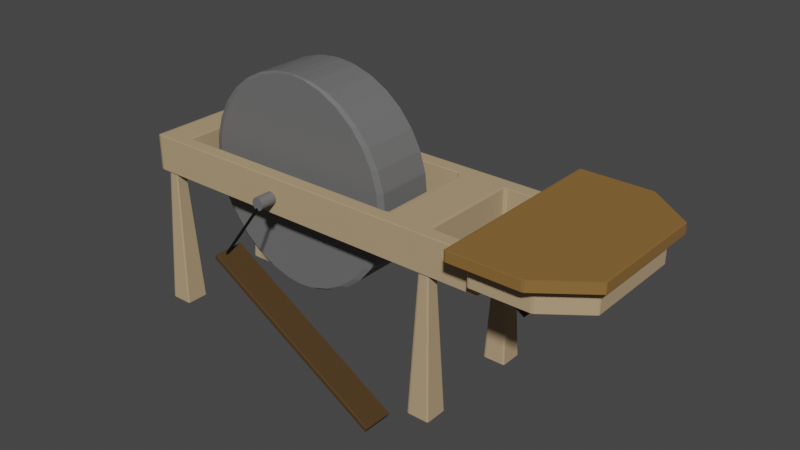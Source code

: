 # Source: Grind_Stone.blend  (saved by Blender 3.3.6; exported with 4.5.12 LTS)
import bpy
from mathutils import Matrix  # noqa: F401  (used for matrix-valued properties, if any)

bpy.ops.wm.read_factory_settings(use_empty=True)
scene = bpy.context.scene
scene.name = 'Scene'

# ---- collections
col_collection = bpy.data.collections.new('Collection'); scene.collection.children.link(col_collection)

# ---- materials (node trees are filled in below, after node groups)
mat_wood = bpy.data.materials.new('Wood')
mat_stone = bpy.data.materials.new('Stone')
mat_string = bpy.data.materials.new('string')
mat_wood_2 = bpy.data.materials.new('Wood 2')
mat_wood_3 = bpy.data.materials.new('Wood 3')

# ---- material node trees
mat_wood.use_nodes = True; mat_wood.node_tree.nodes.clear()
_N = mat_wood.node_tree.nodes; _L = mat_wood.node_tree.links
n0 = _N.new('ShaderNodeBsdfPrincipled'); n0.name = 'Principled BSDF'; n0.location = (10, 300)
n0.distribution = 'GGX'
n0.subsurface_method = 'RANDOM_WALK_SKIN'
n0.inputs[0].default_value = (0.4575, 0.3313, 0.193, 1.0)
n0.inputs[2].default_value = 0.8071
n0.inputs[3].default_value = 1.45
n0.inputs[13].default_value = 0.2717
n0.inputs[27].default_value = (0.0, 0.0, 0.0, 1.0)
n0.inputs[28].default_value = 1.0
n1 = _N.new('ShaderNodeOutputMaterial'); n1.name = 'Material Output'; n1.location = (300, 300)
_L.new(n0.outputs[0], n1.inputs[0])
n1.is_active_output = True
mat_stone.use_nodes = True; mat_stone.node_tree.nodes.clear()
_N = mat_stone.node_tree.nodes; _L = mat_stone.node_tree.links
n0 = _N.new('ShaderNodeBsdfPrincipled'); n0.name = 'Principled BSDF'; n0.location = (10, 300)
n0.distribution = 'GGX'
n0.subsurface_method = 'RANDOM_WALK_SKIN'
n0.inputs[0].default_value = (0.1473, 0.1473, 0.1473, 1.0)
n0.inputs[2].default_value = 0.6417
n0.inputs[3].default_value = 1.45
n0.inputs[27].default_value = (0.0, 0.0, 0.0, 1.0)
n0.inputs[28].default_value = 1.0
n1 = _N.new('ShaderNodeOutputMaterial'); n1.name = 'Material Output'; n1.location = (300, 300)
_L.new(n0.outputs[0], n1.inputs[0])
n1.is_active_output = True
mat_string.use_nodes = True; mat_string.node_tree.nodes.clear()
_N = mat_string.node_tree.nodes; _L = mat_string.node_tree.links
n0 = _N.new('ShaderNodeBsdfPrincipled'); n0.name = 'Principled BSDF'; n0.location = (10, 300)
n0.distribution = 'GGX'
n0.subsurface_method = 'RANDOM_WALK_SKIN'
n0.inputs[0].default_value = (0.0, 0.0, 0.0, 1.0)
n0.inputs[3].default_value = 1.45
n0.inputs[27].default_value = (0.0, 0.0, 0.0, 1.0)
n0.inputs[28].default_value = 1.0
n1 = _N.new('ShaderNodeOutputMaterial'); n1.name = 'Material Output'; n1.location = (300, 300)
_L.new(n0.outputs[0], n1.inputs[0])
n1.is_active_output = True
mat_wood_2.use_nodes = True; mat_wood_2.node_tree.nodes.clear()
_N = mat_wood_2.node_tree.nodes; _L = mat_wood_2.node_tree.links
n0 = _N.new('ShaderNodeBsdfPrincipled'); n0.name = 'Principled BSDF'; n0.location = (10, 300)
n0.distribution = 'GGX'
n0.subsurface_method = 'RANDOM_WALK_SKIN'
n0.inputs[0].default_value = (0.2529, 0.1318, 0.03581, 1.0)
n0.inputs[2].default_value = 0.8071
n0.inputs[3].default_value = 1.45
n0.inputs[13].default_value = 0.2717
n0.inputs[27].default_value = (0.0, 0.0, 0.0, 1.0)
n0.inputs[28].default_value = 1.0
n1 = _N.new('ShaderNodeOutputMaterial'); n1.name = 'Material Output'; n1.location = (300, 300)
_L.new(n0.outputs[0], n1.inputs[0])
n1.is_active_output = True
mat_wood_3.use_nodes = True; mat_wood_3.node_tree.nodes.clear()
_N = mat_wood_3.node_tree.nodes; _L = mat_wood_3.node_tree.links
n0 = _N.new('ShaderNodeBsdfPrincipled'); n0.name = 'Principled BSDF'; n0.location = (10, 300)
n0.distribution = 'GGX'
n0.subsurface_method = 'RANDOM_WALK_SKIN'
n0.inputs[0].default_value = (0.06998, 0.03845, 0.01217, 1.0)
n0.inputs[2].default_value = 0.8071
n0.inputs[3].default_value = 1.45
n0.inputs[13].default_value = 0.2717
n0.inputs[27].default_value = (0.0, 0.0, 0.0, 1.0)
n0.inputs[28].default_value = 1.0
n1 = _N.new('ShaderNodeOutputMaterial'); n1.name = 'Material Output'; n1.location = (300, 300)
_L.new(n0.outputs[0], n1.inputs[0])
n1.is_active_output = True

# ---- world
world_world = bpy.data.worlds.new('World'); scene.world = world_world
world_world.use_nodes = True; world_world.node_tree.nodes.clear()
_N = world_world.node_tree.nodes; _L = world_world.node_tree.links
n0 = _N.new('ShaderNodeOutputWorld'); n0.name = 'World Output'; n0.location = (300, 300)
n1 = _N.new('ShaderNodeBackground'); n1.name = 'Background'; n1.location = (10, 300)
n1.inputs[0].default_value = (0.05088, 0.05088, 0.05088, 1.0)
_L.new(n1.outputs[0], n0.inputs[0])
n0.is_active_output = True
world_world.color = (0.05088, 0.05088, 0.05088)
world_world.use_sun_shadow = False
world_world.sun_shadow_jitter_overblur = 0.0

# ---- meshes
me_cube_045 = bpy.data.meshes.new('Cube.045')
me_cube_045.from_pydata([(-0.2284, -1.845, -2.36), (-0.2005, -1.142, -0.1062), (-0.2284, -1.881, -2.36), (-0.2005, -1.177, -0.1062), (-0.2165, -1.845, -2.36), (-0.1886, -1.142, -0.1062), (-0.2165, -1.881, -2.36), (-0.1886, -1.177, -0.1062), (-0.1886, 1.269, -0.1062), (-0.2165, 1.972, -2.36), (-0.1886, 1.234, -0.1062), (-0.2165, 1.937, -2.36), (-0.2005, 1.269, -0.1062), (-0.2284, 1.972, -2.36), (-0.2005, 1.234, -0.1062), (-0.2284, 1.937, -2.36), (-0.1945, 1.345, 0.2097), (-0.1945, -1.262, 0.2097), (-0.1881, 1.345, 0.203), (-0.1881, -1.262, 0.203), (-0.1819, 1.345, 0.1832), (-0.1819, -1.262, 0.1832), (-0.1762, 1.345, 0.1511), (-0.1762, -1.262, 0.1511), (-0.1713, 1.345, 0.1078), (-0.1713, -1.262, 0.1078), (-0.1672, 1.345, 0.05511), (-0.1672, -1.262, 0.05511), (-0.1641, 1.345, -0.005032), (-0.1641, -1.262, -0.005032), (-0.1622, 1.345, -0.07029), (-0.1622, -1.262, -0.07029), (-0.1616, 1.345, -0.1381), (-0.1616, -1.262, -0.1381), (-0.1622, 1.345, -0.206), (-0.1622, -1.262, -0.206), (-0.1641, 1.345, -0.2713), (-0.1641, -1.262, -0.2713), (-0.1672, 1.345, -0.3314), (-0.1672, -1.262, -0.3314), (-0.1713, 1.345, -0.3841), (-0.1713, -1.262, -0.3841), (-0.1762, 1.345, -0.4274), (-0.1762, -1.262, -0.4274), (-0.1819, 1.345, -0.4595), (-0.1819, -1.262, -0.4595), (-0.1881, 1.345, -0.4793), (-0.1881, -1.262, -0.4793), (-0.1945, 1.345, -0.486), (-0.1945, -1.262, -0.486), (-0.201, 1.345, -0.4793), (-0.201, -1.262, -0.4793), (-0.2071, 1.345, -0.4595), (-0.2071, -1.262, -0.4595), (-0.2128, 1.345, -0.4274), (-0.2128, -1.262, -0.4274), (-0.2178, 1.345, -0.3841), (-0.2178, -1.262, -0.3841), (-0.2219, 1.345, -0.3314), (-0.2219, -1.262, -0.3314), (-0.225, 1.345, -0.2713), (-0.225, -1.262, -0.2713), (-0.2268, 1.345, -0.206), (-0.2268, -1.262, -0.206), (-0.2275, 1.345, -0.1381), (-0.2275, -1.262, -0.1381), (-0.2268, 1.345, -0.07029), (-0.2268, -1.262, -0.07029), (-0.225, 1.345, -0.005032), (-0.225, -1.262, -0.005032), (-0.2219, 1.345, 0.05511), (-0.2219, -1.262, 0.05511), (-0.2178, 1.345, 0.1078), (-0.2178, -1.262, 0.1078), (-0.2128, 1.345, 0.1511), (-0.2128, -1.262, 0.1511), (-0.2071, 1.345, 0.1832), (-0.2071, -1.262, 0.1832), (-0.201, 1.345, 0.203), (-0.201, -1.262, 0.203), (-0.2295, 1.671, -2.163), (-0.2332, 1.683, -2.066), (-0.2356, 1.683, -2.066), (-0.2488, 1.683, -2.342), (-0.239, 1.671, -2.33), (-0.2499, 1.683, -2.319), (-0.2488, 2.109, -2.342), (-0.2499, 2.109, -2.319), (-0.239, 2.121, -2.33), (-0.2332, 2.109, -2.066), (-0.2295, 2.121, -2.163), (-0.2356, 2.109, -2.066), (0.6571, 1.683, -8.079), (0.6595, 1.683, -8.079), (0.6535, 1.671, -7.982), (0.6727, 1.683, -7.803), (0.6629, 1.671, -7.815), (0.6739, 1.683, -7.826), (0.6571, 2.109, -8.079), (0.6535, 2.121, -7.982), (0.6595, 2.109, -8.079), (0.6727, 2.109, -7.803), (0.6739, 2.109, -7.826), (0.6629, 2.121, -7.815), (-0.2304, -1.951, -2.163), (-0.234, -1.939, -2.066), (-0.2365, -1.939, -2.066), (-0.2497, -1.939, -2.342), (-0.2399, -1.951, -2.33), (-0.2508, -1.939, -2.319), (-0.2497, -1.513, -2.342), (-0.2508, -1.513, -2.319), (-0.2399, -1.501, -2.33), (-0.234, -1.513, -2.066), (-0.2304, -1.501, -2.163), (-0.2365, -1.513, -2.066), (0.6562, -1.939, -8.079), (0.6587, -1.939, -8.079), (0.6526, -1.951, -7.982), (0.6718, -1.939, -7.803), (0.662, -1.951, -7.815), (0.673, -1.939, -7.826), (0.6562, -1.513, -8.079), (0.6526, -1.501, -7.982), (0.6587, -1.513, -8.079), (0.6718, -1.513, -7.803), (0.673, -1.513, -7.826), (0.662, -1.501, -7.815), (-0.9802, -1.0, -0.9802), (-1.0, -0.9802, -0.9802), (-0.9802, -0.9802, -1.0), (-0.9802, -1.0, 0.9802), (-0.9802, -0.9802, 1.0), (-1.0, -0.9802, 0.9802), (-1.0, 0.9802, -0.9802), (-0.9802, 1.0, -0.9802), (-0.9802, 0.9802, -1.0), (-1.0, 0.9802, 0.9802), (-0.9802, 0.9802, 1.0), (-0.9802, 1.0, 0.9802), (0.9802, -0.9802, -1.0), (1.0, -0.9802, -0.9802), (0.9802, -1.0, -0.9802), (0.9802, -1.0, 0.9802), (1.0, -0.9802, 0.9802), (0.9802, -0.9802, 1.0), (0.9802, 0.9802, -1.0), (0.9802, 1.0, -0.9802), (1.0, 0.9802, -0.9802), (0.9802, 1.0, 0.9802), (0.9802, 0.9802, 1.0), (1.0, 0.9802, 0.9802), (0.9802, -0.7982, 1.0), (1.0, -0.7982, 0.9802), (0.9802, -0.7784, 0.9802), (0.9802, 0.7827, 1.0), (0.9802, 0.7628, 0.9802), (1.0, 0.7827, 0.9802), (1.0, -0.7982, -0.9802), (0.9802, -0.7982, -1.0), (0.9802, -0.7784, -0.9802), (1.0, 0.7827, -0.9802), (0.9802, 0.7628, -0.9802), (0.9802, 0.7827, -1.0), (0.442, 0.7628, -0.9802), (0.4619, 0.7827, -1.0), (0.4817, 0.743, -1.0), (0.4619, 0.743, -0.9802), (0.7297, 0.7628, -0.9802), (0.7099, 0.743, -0.9802), (0.69, 0.743, -1.0), (0.7099, 0.7827, -1.0), (-0.8012, 0.7628, -0.9802), (-0.8211, 0.743, -0.9802), (-0.8409, 0.7827, -1.0), (-0.8211, -0.7585, -0.9802), (-0.8012, -0.7784, -0.9802), (-0.8409, -0.7982, -1.0), (0.442, -0.7784, -0.9802), (0.4619, -0.7585, -0.9802), (0.4817, -0.7585, -1.0), (0.4619, -0.7982, -1.0), (0.69, -0.7585, -1.0), (0.7099, -0.7585, -0.9802), (0.7297, -0.7784, -0.9802), (0.7099, -0.7982, -1.0), (-0.8012, -0.7784, 0.9802), (-0.8211, -0.7585, 0.9802), (-0.8409, -0.7982, 1.0), (-0.8211, 0.743, 0.9802), (-0.8012, 0.7628, 0.9802), (-0.8409, 0.7827, 1.0), (0.442, 0.7628, 0.9802), (0.4619, 0.743, 0.9802), (0.4817, 0.743, 1.0), (0.4619, 0.7827, 1.0), (0.7099, 0.7827, 1.0), (0.69, 0.743, 1.0), (0.7099, 0.743, 0.9802), (0.7297, 0.7628, 0.9802), (0.4619, -0.7585, 0.9802), (0.442, -0.7784, 0.9802), (0.4619, -0.7982, 1.0), (0.4817, -0.7585, 1.0), (0.7099, -0.7585, 0.9802), (0.69, -0.7585, 1.0), (0.7099, -0.7982, 1.0), (0.7297, -0.7784, 0.9802), (1.007, -1.198, -0.2233), (1.007, -1.207, -0.2137), (0.9974, -1.198, -0.2137), (1.007, -1.207, 1.396), (1.007, -1.198, 1.406), (0.9974, -1.198, 1.396), (1.007, 1.281, -0.2233), (0.9974, 1.281, -0.2137), (1.007, 1.29, -0.2137), (1.007, 1.281, 1.406), (1.007, 1.29, 1.396), (0.9974, 1.281, 1.396), (1.322, -1.163, -0.2233), (1.317, -1.198, -0.2137), (1.303, -1.207, -0.2137), (1.303, -1.198, -0.2233), (1.322, -1.163, 1.406), (1.303, -1.198, 1.406), (1.303, -1.207, 1.396), (1.317, -1.198, 1.396), (1.303, 1.281, -0.2233), (1.303, 1.29, -0.2137), (1.317, 1.281, -0.2137), (1.322, 1.246, -0.2233), (1.303, 1.281, 1.406), (1.322, 1.246, 1.406), (1.317, 1.281, 1.396), (1.303, 1.29, 1.396), (1.516, 0.8396, 1.396), (1.51, 0.8289, 1.406), (1.52, 0.8214, 1.396), (1.516, 0.8396, -0.2137), (1.52, 0.8214, -0.2137), (1.51, 0.8289, -0.2233), (1.51, -0.7459, -0.2233), (1.52, -0.7384, -0.2137), (1.516, -0.7566, -0.2137), (1.51, -0.7459, 1.406), (1.516, -0.7566, 1.396), (1.52, -0.7384, 1.396), (0.9506, -1.449, 1.21), (0.9506, -1.459, 1.22), (0.9411, -1.449, 1.22), (0.9506, -1.459, 1.768), (0.9506, -1.449, 1.778), (0.9411, -1.449, 1.768), (0.9506, 1.532, 1.21), (0.9411, 1.532, 1.22), (0.9506, 1.542, 1.22), (0.9506, 1.532, 1.778), (0.9506, 1.542, 1.768), (0.9411, 1.532, 1.768), (1.329, -1.415, 1.21), (1.324, -1.45, 1.22), (1.31, -1.459, 1.22), (1.31, -1.449, 1.21), (1.329, -1.415, 1.778), (1.31, -1.449, 1.778), (1.31, -1.459, 1.768), (1.324, -1.45, 1.768), (1.31, 1.532, 1.21), (1.31, 1.542, 1.22), (1.324, 1.533, 1.22), (1.329, 1.498, 1.21), (1.31, 1.532, 1.778), (1.329, 1.498, 1.778), (1.324, 1.533, 1.768), (1.31, 1.542, 1.768), (1.565, 0.9987, 1.768), (1.559, 0.988, 1.778), (1.569, 0.9805, 1.768), (1.565, 0.9987, 1.22), (1.569, 0.9805, 1.22), (1.559, 0.988, 1.21), (1.559, -0.905, 1.21), (1.569, -0.8975, 1.22), (1.565, -0.9157, 1.22), (1.559, -0.905, 1.778), (1.565, -0.9157, 1.768), (1.569, -0.8975, 1.768), (0.659, -1.051, -8.834), (0.659, -1.06, -8.824), (0.6495, -1.05, -8.824), (0.6917, -0.9633, -0.8136), (0.6918, -0.9537, -0.8041), (0.6822, -0.9538, -0.8136), (0.659, -0.7128, -8.834), (0.6495, -0.7129, -8.824), (0.659, -0.7034, -8.824), (0.6918, -0.8096, -0.8041), (0.6917, -0.8, -0.8136), (0.6822, -0.8095, -0.8136), (0.7608, -1.051, -8.834), (0.7703, -1.05, -8.824), (0.7607, -1.06, -8.824), (0.728, -0.9537, -0.8041), (0.728, -0.9633, -0.8136), (0.7375, -0.9538, -0.8136), (0.7608, -0.7128, -8.834), (0.7607, -0.7034, -8.824), (0.7703, -0.7129, -8.824), (0.728, -0.8096, -0.8041), (0.7375, -0.8095, -0.8136), (0.728, -0.8, -0.8136), (0.659, 0.7074, -8.834), (0.659, 0.698, -8.824), (0.6495, 0.7075, -8.824), (0.6917, 0.7946, -0.8136), (0.6918, 0.8042, -0.8041), (0.6822, 0.8041, -0.8136), (0.659, 1.045, -8.834), (0.6495, 1.045, -8.824), (0.659, 1.055, -8.824), (0.6918, 0.9483, -0.8041), (0.6917, 0.9579, -0.8136), (0.6822, 0.9484, -0.8136), (0.7608, 0.7074, -8.834), (0.7703, 0.7075, -8.824), (0.7607, 0.698, -8.824), (0.728, 0.8042, -0.8041), (0.728, 0.7946, -0.8136), (0.7375, 0.8041, -0.8136), (0.7608, 1.045, -8.834), (0.7607, 1.055, -8.824), (0.7703, 1.045, -8.824), (0.728, 0.9483, -0.8041), (0.7375, 0.9484, -0.8136), (0.728, 0.9579, -0.8136), (-0.9709, -1.051, -8.834), (-0.9708, -1.06, -8.824), (-0.9803, -1.05, -8.824), (-0.9381, -0.9633, -0.8136), (-0.9381, -0.9537, -0.8041), (-0.9476, -0.9538, -0.8136), (-0.9709, -0.7128, -8.834), (-0.9803, -0.7129, -8.824), (-0.9708, -0.7034, -8.824), (-0.9381, -0.8096, -0.8041), (-0.9381, -0.8, -0.8136), (-0.9476, -0.8095, -0.8136), (-0.869, -1.051, -8.834), (-0.8596, -1.05, -8.824), (-0.8691, -1.06, -8.824), (-0.9018, -0.9537, -0.8041), (-0.9018, -0.9633, -0.8136), (-0.8923, -0.9538, -0.8136), (-0.869, -0.7128, -8.834), (-0.8691, -0.7034, -8.824), (-0.8596, -0.7129, -8.824), (-0.9018, -0.8096, -0.8041), (-0.8923, -0.8095, -0.8136), (-0.9018, -0.8, -0.8136), (-0.9709, 0.7074, -8.834), (-0.9708, 0.698, -8.824), (-0.9803, 0.7075, -8.824), (-0.9381, 0.7946, -0.8136), (-0.9381, 0.8042, -0.8041), (-0.9476, 0.8041, -0.8136), (-0.9709, 1.045, -8.834), (-0.9803, 1.045, -8.824), (-0.9708, 1.055, -8.824), (-0.9381, 0.9483, -0.8041), (-0.9381, 0.9579, -0.8136), (-0.9476, 0.9484, -0.8136), (-0.869, 0.7074, -8.834), (-0.8596, 0.7075, -8.824), (-0.8691, 0.698, -8.824), (-0.9018, 0.8042, -0.8041), (-0.9018, 0.7946, -0.8136), (-0.8923, 0.8041, -0.8136), (-0.869, 1.045, -8.834), (-0.8691, 1.055, -8.824), (-0.8596, 1.045, -8.824), (-0.9018, 0.9483, -0.8041), (-0.8923, 0.9484, -0.8136), (-0.9018, 0.9579, -0.8136), (-0.2223, 0.4151, 5.804), (-0.1759, 0.4151, 5.804), (-0.1991, 0.4486, 5.779), (-0.2223, -0.4719, 5.804), (-0.1991, -0.5054, 5.779), (-0.1759, -0.4719, 5.804), (-0.1205, 0.4486, 5.698), (-0.1141, 0.4151, 5.739), (-0.08089, 0.4151, 5.683), (-0.1205, -0.5054, 5.698), (-0.08089, -0.4719, 5.683), (-0.1141, -0.4719, 5.739), (-0.01939, 0.4486, 5.374), (0.003241, 0.4151, 5.414), (0.01905, 0.4151, 5.349), (-0.01939, -0.5054, 5.374), (0.01905, -0.4719, 5.349), (0.003241, -0.4719, 5.414), (0.07599, 0.4486, 4.835), (0.1033, 0.4151, 4.873), (0.113, 0.4151, 4.807), (0.07599, -0.5054, 4.835), (0.113, -0.4719, 4.807), (0.1033, -0.4719, 4.873), (0.1599, 0.4486, 4.108), (0.1894, 0.4151, 4.144), (0.1958, 0.4151, 4.077), (0.1599, -0.5054, 4.108), (0.1958, -0.4719, 4.077), (0.1894, -0.4719, 4.144), (0.2288, 0.4486, 3.22), (0.2596, 0.4151, 3.256), (0.2639, 0.4151, 3.189), (0.2288, -0.5054, 3.22), (0.2639, -0.4719, 3.189), (0.2596, -0.4719, 3.256), (0.3118, 0.4151, 2.242), (0.3144, 0.4151, 2.175), (0.28, 0.4486, 2.208), (0.3118, -0.4719, 2.242), (0.28, -0.5054, 2.208), (0.3144, -0.4719, 2.175), (0.3116, 0.4486, 1.109), (0.3441, 0.4151, 1.143), (0.3454, 0.4151, 1.076), (0.3116, -0.5054, 1.109), (0.3454, -0.4719, 1.076), (0.3441, -0.4719, 1.143), (0.3222, 0.4486, -0.03447), (0.3554, 0.4151, -0.0009896), (0.3554, 0.4151, -0.06795), (0.3222, -0.5054, -0.03447), (0.3554, -0.4719, -0.06795), (0.3554, -0.4719, -0.0009904), (0.3116, 0.4486, -1.178), (0.3454, 0.4151, -1.145), (0.3441, 0.4151, -1.212), (0.3116, -0.5054, -1.178), (0.3441, -0.4719, -1.212), (0.3454, -0.4719, -1.145), (0.28, 0.4486, -2.277), (0.3144, 0.4151, -2.244), (0.3118, 0.4151, -2.311), (0.28, -0.5054, -2.277), (0.3118, -0.4719, -2.311), (0.3144, -0.4719, -2.244), (0.2288, 0.4486, -3.289), (0.2639, 0.4151, -3.258), (0.2596, 0.4151, -3.325), (0.2288, -0.5054, -3.289), (0.2596, -0.4719, -3.325), (0.2639, -0.4719, -3.258), (0.1894, 0.4151, -4.213), (0.1599, 0.4486, -4.177), (0.1958, 0.4151, -4.146), (0.1894, -0.4719, -4.213), (0.1958, -0.4719, -4.146), (0.1599, -0.5054, -4.177), (0.07599, 0.4486, -4.904), (0.113, 0.4151, -4.876), (0.1033, 0.4151, -4.942), (0.07599, -0.5054, -4.904), (0.1033, -0.4719, -4.942), (0.113, -0.4719, -4.876), (-0.01939, 0.4486, -5.443), (0.01905, 0.4151, -5.418), (0.003241, 0.4151, -5.482), (-0.01939, -0.5054, -5.443), (0.003241, -0.4719, -5.482), (0.01905, -0.4719, -5.418), (-0.1205, 0.4486, -5.767), (-0.08089, 0.4151, -5.752), (-0.1141, 0.4151, -5.808), (-0.1205, -0.5054, -5.767), (-0.1141, -0.4719, -5.808), (-0.08089, -0.4719, -5.752), (-0.1991, 0.4486, -5.848), (-0.1759, 0.4151, -5.873), (-0.2223, 0.4151, -5.873), (-0.1991, -0.5054, -5.848), (-0.2223, -0.4719, -5.873), (-0.1759, -0.4719, -5.873), (-0.2777, 0.4486, -5.767), (-0.2841, 0.4151, -5.808), (-0.3173, 0.4151, -5.752), (-0.2777, -0.5054, -5.767), (-0.3173, -0.4719, -5.752), (-0.2841, -0.4719, -5.808), (-0.3788, 0.4486, -5.443), (-0.4014, 0.4151, -5.482), (-0.4173, 0.4151, -5.418), (-0.3788, -0.5054, -5.443), (-0.4173, -0.4719, -5.418), (-0.4014, -0.4719, -5.482), (-0.4742, 0.4486, -4.904), (-0.5015, 0.4151, -4.942), (-0.5112, 0.4151, -4.876), (-0.4742, -0.5054, -4.904), (-0.5112, -0.4719, -4.876), (-0.5015, -0.4719, -4.942), (-0.5581, 0.4486, -4.177), (-0.5876, 0.4151, -4.213), (-0.594, 0.4151, -4.146), (-0.5581, -0.5054, -4.177), (-0.594, -0.4719, -4.146), (-0.5876, -0.4719, -4.213), (-0.627, 0.4486, -3.289), (-0.6578, 0.4151, -3.325), (-0.6621, 0.4151, -3.258), (-0.627, -0.5054, -3.289), (-0.6621, -0.4719, -3.258), (-0.6578, -0.4719, -3.325), (-0.6782, 0.4486, -2.277), (-0.71, 0.4151, -2.311), (-0.7126, 0.4151, -2.244), (-0.6782, -0.5054, -2.277), (-0.7126, -0.4719, -2.244), (-0.71, -0.4719, -2.311), (-0.7098, 0.4486, -1.178), (-0.7423, 0.4151, -1.212), (-0.7436, 0.4151, -1.145), (-0.7098, -0.5054, -1.178), (-0.7436, -0.4719, -1.145), (-0.7423, -0.4719, -1.212), (-0.7204, 0.4486, -0.03447), (-0.7536, 0.4151, -0.06795), (-0.7536, 0.4151, -0.0009896), (-0.7204, -0.5054, -0.03447), (-0.7536, -0.4719, -0.00099), (-0.7536, -0.4719, -0.06795), (-0.7098, 0.4486, 1.109), (-0.7436, 0.4151, 1.076), (-0.7423, 0.4151, 1.143), (-0.7098, -0.5054, 1.109), (-0.7423, -0.4719, 1.143), (-0.7436, -0.4719, 1.076), (-0.6782, 0.4486, 2.208), (-0.7126, 0.4151, 2.175), (-0.71, 0.4151, 2.242), (-0.6782, -0.5054, 2.208), (-0.71, -0.4719, 2.242), (-0.7126, -0.4719, 2.175), (-0.627, 0.4486, 3.22), (-0.6621, 0.4151, 3.189), (-0.6578, 0.4151, 3.256), (-0.627, -0.5054, 3.22), (-0.6578, -0.4719, 3.256), (-0.6621, -0.4719, 3.189), (-0.5581, 0.4486, 4.108), (-0.594, 0.4151, 4.077), (-0.5876, 0.4151, 4.144), (-0.5581, -0.5054, 4.108), (-0.5876, -0.4719, 4.144), (-0.594, -0.4719, 4.077), (-0.4742, 0.4486, 4.835), (-0.5112, 0.4151, 4.807), (-0.5015, 0.4151, 4.873), (-0.4742, -0.5054, 4.835), (-0.5015, -0.4719, 4.873), (-0.5112, -0.4719, 4.807), (-0.3788, 0.4486, 5.374), (-0.4173, 0.4151, 5.349), (-0.4014, 0.4151, 5.414), (-0.3788, -0.5054, 5.374), (-0.4014, -0.4719, 5.414), (-0.4173, -0.4719, 5.349), (-0.2777, 0.4486, 5.698), (-0.3173, 0.4151, 5.683), (-0.2841, 0.4151, 5.739), (-0.2777, -0.5054, 5.698), (-0.2841, -0.4719, 5.739), (-0.3173, -0.4719, 5.683)], [], [(140, 130, 136, 146, 163, 171, 165, 174, 177, 181, 185, 159), (153, 144, 141, 158), (161, 148, 151, 157), (154, 160, 184, 207), (129, 133, 137, 134), (155, 150, 138, 132, 145, 152, 206, 202, 188, 191, 195, 196), (167, 179, 200, 193), (135, 139, 149, 147), (178, 176, 186, 201), (166, 170, 182, 180), (204, 183, 169, 198), (197, 194, 203, 205), (187, 175, 173, 189), (190, 172, 164, 192), (162, 156, 199, 168), (222, 226, 211, 209), (220, 231, 241, 242), (230, 234, 236, 239), (232, 217, 212, 225), (210, 213, 219, 215), (216, 218, 235, 229), (254, 268, 263, 248), (240, 238, 247, 243), (233, 224, 245, 237), (227, 221, 244, 246), (262, 266, 251, 249), (260, 271, 281, 282), (270, 274, 276, 279), (272, 257, 252, 265), (250, 253, 259, 255), (256, 258, 275, 269), (294, 306, 300, 288), (280, 278, 287, 283), (273, 264, 285, 277), (267, 261, 284, 286), (302, 304, 291, 289), (308, 310, 305, 301), (318, 330, 324, 312), (309, 297, 292, 303), (290, 293, 299, 295), (296, 298, 311, 307), (326, 328, 315, 313), (332, 334, 329, 325), (342, 354, 348, 336), (333, 321, 316, 327), (314, 317, 323, 319), (320, 322, 335, 331), (350, 352, 339, 337), (356, 358, 353, 349), (366, 378, 372, 360), (357, 345, 340, 351), (338, 341, 347, 343), (344, 346, 359, 355), (374, 376, 363, 361), (380, 382, 377, 373), (15, 14, 12, 13), (381, 369, 364, 375), (362, 365, 371, 367), (368, 370, 383, 379), (16, 17, 19, 18), (512, 514, 521, 517), (446, 448, 455, 451), (18, 19, 21, 20), (506, 508, 515, 511), (20, 21, 23, 22), (22, 23, 25, 24), (440, 442, 449, 445), (24, 25, 27, 26), (500, 502, 509, 505), (26, 27, 29, 28), (28, 29, 31, 30), (434, 436, 443, 439), (30, 31, 33, 32), (494, 496, 503, 499), (32, 33, 35, 34), (34, 35, 37, 36), (428, 430, 437, 433), (36, 37, 39, 38), (488, 490, 497, 493), (38, 39, 41, 40), (40, 41, 43, 42), (421, 425, 431, 427), (42, 43, 45, 44), (482, 484, 491, 487), (44, 45, 47, 46), (46, 47, 49, 48), (416, 418, 423, 420), (48, 49, 51, 50), (476, 478, 485, 481), (50, 51, 53, 52), (52, 53, 55, 54), (410, 412, 419, 415), (54, 55, 57, 56), (470, 472, 479, 475), (56, 57, 59, 58), (58, 59, 61, 60), (404, 406, 413, 409), (60, 61, 63, 62), (464, 466, 473, 469), (62, 63, 65, 64), (64, 65, 67, 66), (398, 400, 407, 403), (66, 67, 69, 68), (456, 459, 467, 463), (68, 69, 71, 70), (70, 71, 73, 72), (444, 450, 457, 462, 468, 474, 480, 486, 492, 498, 504, 510, 516, 522, 528, 534, 540, 546, 552, 558, 564, 570, 386, 390, 396, 402, 408, 414, 422, 426, 432, 438), (72, 73, 75, 74), (452, 454, 460, 458), (74, 75, 77, 76), (19, 17, 79, 77, 75, 73, 71, 69, 67, 65, 63, 61, 59, 57, 55, 53, 51, 49, 47, 45, 43, 41, 39, 37, 35, 33, 31, 29, 27, 25, 23, 21), (76, 77, 79, 78), (78, 79, 17, 16), (16, 18, 20, 22, 24, 26, 28, 30, 32, 34, 36, 38, 40, 42, 44, 46, 48, 50, 52, 54, 56, 58, 60, 62, 64, 66, 68, 70, 72, 74, 76, 78), (518, 520, 527, 523), (524, 526, 533, 529), (530, 532, 539, 535), (536, 538, 545, 541), (85, 82, 91, 87), (542, 544, 551, 547), (88, 90, 103, 99), (548, 550, 557, 553), (101, 89, 81, 95), (554, 556, 563, 559), (118, 120, 104, 108), (560, 562, 569, 565), (100, 102, 97, 93), (566, 568, 575, 571), (86, 98, 92, 83), (513, 507, 501, 495, 489, 483, 477, 471, 465, 461, 453, 447, 441, 435, 429, 424, 417, 411, 405, 399, 393, 388, 573, 567, 561, 555, 549, 543, 537, 531, 525, 519), (385, 389, 395, 391), (392, 394, 401, 397), (109, 106, 115, 111), (112, 114, 127, 123), (125, 113, 105, 119), (124, 126, 121, 117), (110, 122, 116, 107), (80, 81, 82), (83, 84, 85), (86, 87, 88), (89, 90, 91), (92, 93, 94), (95, 96, 97), (98, 99, 100), (101, 102, 103), (104, 105, 106), (107, 108, 109), (110, 111, 112), (113, 114, 115), (116, 117, 118), (119, 120, 121), (122, 123, 124), (125, 126, 127), (95, 81, 80, 96), (83, 92, 94, 84), (96, 94, 93, 97), (101, 95, 97, 102), (92, 98, 100, 93), (102, 100, 99, 103), (89, 101, 103, 90), (98, 86, 88, 99), (90, 88, 87, 91), (81, 89, 91, 82), (84, 80, 82, 85), (86, 83, 85, 87), (119, 105, 104, 120), (107, 116, 118, 108), (120, 118, 117, 121), (125, 119, 121, 126), (116, 122, 124, 117), (126, 124, 123, 127), (113, 125, 127, 114), (122, 110, 112, 123), (114, 112, 111, 115), (105, 113, 115, 106), (108, 104, 106, 109), (110, 107, 109, 111), (94, 96, 80, 84), (128, 129, 130), (131, 132, 133), (134, 135, 136), (137, 138, 139), (140, 141, 142), (143, 144, 145), (146, 147, 148), (149, 150, 151), (152, 153, 154), (155, 156, 157), (158, 159, 160), (161, 162, 163), (164, 165, 166, 167), (168, 169, 170, 171), (172, 173, 174), (175, 176, 177), (178, 179, 180, 181), (182, 183, 184, 185), (186, 187, 188), (189, 190, 191), (192, 193, 194, 195), (196, 197, 198, 199), (200, 201, 202, 203), (204, 205, 206, 207), (128, 131, 133, 129), (129, 134, 136, 130), (132, 138, 137, 133), (130, 140, 142, 128), (141, 144, 143, 142), (135, 147, 146, 136), (138, 150, 149, 139), (144, 153, 152, 145), (150, 155, 157, 151), (153, 158, 160, 154), (156, 162, 161, 157), (162, 168, 171, 163), (164, 172, 174, 165), (173, 175, 177, 174), (176, 178, 181, 177), (180, 182, 185, 181), (175, 187, 186, 176), (187, 189, 191, 188), (190, 192, 195, 191), (194, 197, 196, 195), (193, 200, 203, 194), (197, 205, 204, 198), (134, 137, 139, 135), (131, 143, 145, 132), (202, 206, 205, 203), (159, 185, 184, 160), (165, 171, 170, 166), (166, 180, 179, 167), (155, 196, 199, 156), (154, 207, 206, 152), (169, 183, 182, 170), (167, 193, 192, 164), (172, 190, 189, 173), (168, 199, 198, 169), (140, 159, 158, 141), (147, 149, 151, 148), (148, 161, 163, 146), (178, 201, 200, 179), (183, 204, 207, 184), (188, 202, 201, 186), (142, 143, 131, 128), (208, 209, 210), (211, 212, 213), (214, 215, 216), (217, 218, 219), (220, 221, 222, 223), (224, 225, 226, 227), (228, 229, 230, 231), (232, 233, 234, 235), (236, 237, 238), (239, 240, 241), (242, 243, 244), (245, 246, 247), (248, 249, 250), (251, 252, 253), (254, 255, 256), (257, 258, 259), (260, 261, 262, 263), (264, 265, 266, 267), (268, 269, 270, 271), (272, 273, 274, 275), (276, 277, 278), (279, 280, 281), (282, 283, 284), (285, 286, 287), (288, 289, 290), (291, 292, 293), (294, 295, 296), (297, 298, 299), (300, 301, 302), (303, 304, 305), (306, 307, 308), (309, 310, 311), (312, 313, 314), (315, 316, 317), (318, 319, 320), (321, 322, 323), (324, 325, 326), (327, 328, 329), (330, 331, 332), (333, 334, 335), (336, 337, 338), (339, 340, 341), (342, 343, 344), (345, 346, 347), (348, 349, 350), (351, 352, 353), (354, 355, 356), (357, 358, 359), (360, 361, 362), (363, 364, 365), (366, 367, 368), (369, 370, 371), (372, 373, 374), (375, 376, 377), (378, 379, 380), (381, 382, 383), (214, 208, 210, 215), (209, 211, 213, 210), (212, 217, 219, 213), (218, 216, 215, 219), (228, 214, 216, 229), (217, 232, 235, 218), (234, 230, 229, 235), (223, 228, 231, 220), (232, 225, 224, 233), (226, 222, 221, 227), (208, 223, 222, 209), (225, 212, 211, 226), (238, 240, 239, 236), (242, 241, 240, 243), (237, 245, 247, 238), (246, 244, 243, 247), (227, 246, 245, 224), (236, 234, 233, 237), (241, 231, 230, 239), (220, 242, 244, 221), (254, 248, 250, 255), (249, 251, 253, 250), (252, 257, 259, 253), (258, 256, 255, 259), (268, 254, 256, 269), (257, 272, 275, 258), (274, 270, 269, 275), (263, 268, 271, 260), (272, 265, 264, 273), (266, 262, 261, 267), (248, 263, 262, 249), (265, 252, 251, 266), (278, 280, 279, 276), (282, 281, 280, 283), (277, 285, 287, 278), (286, 284, 283, 287), (267, 286, 285, 264), (276, 274, 273, 277), (281, 271, 270, 279), (260, 282, 284, 261), (294, 288, 290, 295), (289, 291, 293, 290), (292, 297, 299, 293), (298, 296, 295, 299), (306, 294, 296, 307), (297, 309, 311, 298), (310, 308, 307, 311), (300, 306, 308, 301), (309, 303, 305, 310), (304, 302, 301, 305), (288, 300, 302, 289), (303, 292, 291, 304), (318, 312, 314, 319), (313, 315, 317, 314), (316, 321, 323, 317), (322, 320, 319, 323), (330, 318, 320, 331), (321, 333, 335, 322), (334, 332, 331, 335), (324, 330, 332, 325), (333, 327, 329, 334), (328, 326, 325, 329), (312, 324, 326, 313), (327, 316, 315, 328), (342, 336, 338, 343), (337, 339, 341, 338), (340, 345, 347, 341), (346, 344, 343, 347), (354, 342, 344, 355), (345, 357, 359, 346), (358, 356, 355, 359), (348, 354, 356, 349), (357, 351, 353, 358), (352, 350, 349, 353), (336, 348, 350, 337), (351, 340, 339, 352), (366, 360, 362, 367), (361, 363, 365, 362), (364, 369, 371, 365), (370, 368, 367, 371), (378, 366, 368, 379), (369, 381, 383, 370), (382, 380, 379, 383), (372, 378, 380, 373), (381, 375, 377, 382), (376, 374, 373, 377), (360, 372, 374, 361), (375, 364, 363, 376), (214, 228, 223, 208), (13, 12, 8, 9), (9, 8, 10, 11), (11, 10, 14, 15), (13, 9, 11, 15), (8, 12, 14, 10), (0, 2, 3, 1), (2, 6, 7, 3), (6, 4, 5, 7), (4, 0, 1, 5), (2, 0, 4, 6), (7, 5, 1, 3), (384, 385, 386), (387, 388, 389), (390, 391, 392), (393, 394, 395), (396, 397, 398), (399, 400, 401), (402, 403, 404), (405, 406, 407), (408, 409, 410), (411, 412, 413), (414, 415, 416), (417, 418, 419), (420, 421, 422), (423, 424, 425), (426, 427, 428), (429, 430, 431), (432, 433, 434), (435, 436, 437), (438, 439, 440), (441, 442, 443), (444, 445, 446), (447, 448, 449), (450, 451, 452), (453, 454, 455), (456, 457, 458), (459, 460, 461), (462, 463, 464), (465, 466, 467), (468, 469, 470), (471, 472, 473), (474, 475, 476), (477, 478, 479), (480, 481, 482), (483, 484, 485), (486, 487, 488), (489, 490, 491), (492, 493, 494), (495, 496, 497), (498, 499, 500), (501, 502, 503), (504, 505, 506), (507, 508, 509), (510, 511, 512), (513, 514, 515), (516, 517, 518), (519, 520, 521), (522, 523, 524), (525, 526, 527), (528, 529, 530), (531, 532, 533), (534, 535, 536), (537, 538, 539), (540, 541, 542), (543, 544, 545), (546, 547, 548), (549, 550, 551), (552, 553, 554), (555, 556, 557), (558, 559, 560), (561, 562, 563), (564, 565, 566), (567, 568, 569), (570, 571, 572), (573, 574, 575), (459, 456, 458, 460), (423, 418, 417, 424), (460, 454, 453, 461), (416, 420, 422, 414), (452, 458, 457, 450), (418, 416, 415, 419), (419, 412, 411, 417), (454, 452, 451, 455), (455, 448, 447, 453), (410, 415, 414, 408), (446, 451, 450, 444), (412, 410, 409, 413), (413, 406, 405, 411), (448, 446, 445, 449), (449, 442, 441, 447), (404, 409, 408, 402), (440, 445, 444, 438), (406, 404, 403, 407), (407, 400, 399, 405), (442, 440, 439, 443), (443, 436, 435, 441), (398, 403, 402, 396), (434, 439, 438, 432), (400, 398, 397, 401), (401, 394, 393, 399), (436, 434, 433, 437), (437, 430, 429, 435), (392, 397, 396, 390), (428, 433, 432, 426), (394, 392, 391, 395), (384, 387, 389, 385), (430, 428, 427, 431), (395, 389, 388, 393), (431, 425, 424, 429), (421, 427, 426, 422), (385, 391, 390, 386), (425, 421, 420, 423), (456, 463, 462, 457), (467, 459, 461, 465), (466, 464, 463, 467), (464, 469, 468, 462), (473, 466, 465, 471), (472, 470, 469, 473), (470, 475, 474, 468), (479, 472, 471, 477), (478, 476, 475, 479), (476, 481, 480, 474), (485, 478, 477, 483), (484, 482, 481, 485), (482, 487, 486, 480), (491, 484, 483, 489), (490, 488, 487, 491), (488, 493, 492, 486), (497, 490, 489, 495), (496, 494, 493, 497), (494, 499, 498, 492), (503, 496, 495, 501), (502, 500, 499, 503), (500, 505, 504, 498), (509, 502, 501, 507), (508, 506, 505, 509), (506, 511, 510, 504), (515, 508, 507, 513), (514, 512, 511, 515), (512, 517, 516, 510), (521, 514, 513, 519), (520, 518, 517, 521), (518, 523, 522, 516), (527, 520, 519, 525), (526, 524, 523, 527), (524, 529, 528, 522), (533, 526, 525, 531), (532, 530, 529, 533), (530, 535, 534, 528), (539, 532, 531, 537), (538, 536, 535, 539), (536, 541, 540, 534), (545, 538, 537, 543), (544, 542, 541, 545), (542, 547, 546, 540), (551, 544, 543, 549), (550, 548, 547, 551), (548, 553, 552, 546), (557, 550, 549, 555), (556, 554, 553, 557), (554, 559, 558, 552), (563, 556, 555, 561), (562, 560, 559, 563), (560, 565, 564, 558), (569, 562, 561, 567), (568, 566, 565, 569), (566, 571, 570, 564), (575, 568, 567, 573), (574, 572, 571, 575), (572, 384, 386, 570), (387, 574, 573, 388), (572, 574, 387, 384)])
me_cube_045.polygons.foreach_set('material_index', [0, 0, 0, 0, 0, 0, 0, 0, 0, 0, 0, 0, 0, 0, 0, 0, 0, 0, 0, 0, 0, 3, 0, 0, 0, 3, 3, 3, 3, 3, 3, 0, 3, 3, 3, 0, 0, 0, 0, 0, 0, 0, 0, 0, 0, 0, 0, 0, 0, 0, 0, 0, 0, 0, 0, 2, 0, 0, 0, 1, 1, 1, 1, 1, 1, 1, 1, 1, 1, 1, 1, 1, 1, 1, 1, 1, 1, 1, 1, 1, 1, 1, 1, 1, 1, 1, 1, 1, 1, 1, 1, 1, 1, 1, 1, 1, 1, 1, 1, 1, 1, 1, 1, 1, 1, 1, 1, 1, 1, 1, 1, 1, 1, 1, 1, 1, 1, 1, 4, 1, 4, 1, 4, 1, 4, 1, 4, 1, 4, 1, 1, 1, 4, 4, 4, 4, 4, 4, 4, 4, 4, 4, 4, 4, 4, 4, 4, 4, 4, 4, 4, 4, 4, 4, 4, 4, 4, 4, 4, 4, 4, 4, 4, 4, 4, 4, 4, 4, 4, 4, 4, 4, 4, 4, 4, 4, 4, 4, 0, 0, 0, 0, 0, 0, 0, 0, 0, 0, 0, 0, 0, 0, 0, 0, 0, 0, 0, 0, 0, 0, 0, 0, 0, 0, 0, 0, 0, 0, 0, 0, 0, 0, 0, 0, 0, 0, 0, 0, 0, 0, 0, 0, 0, 0, 0, 0, 0, 0, 0, 0, 0, 0, 0, 0, 0, 0, 0, 0, 0, 0, 0, 0, 0, 0, 0, 0, 0, 0, 0, 0, 0, 0, 0, 0, 0, 3, 3, 3, 3, 3, 3, 3, 3, 3, 3, 3, 3, 0, 0, 0, 0, 0, 0, 0, 0, 0, 0, 0, 0, 0, 0, 0, 0, 0, 0, 0, 0, 0, 0, 0, 0, 0, 0, 0, 0, 0, 0, 0, 0, 0, 0, 0, 0, 0, 0, 0, 0, 0, 0, 0, 0, 0, 0, 0, 0, 0, 0, 0, 0, 3, 3, 3, 3, 3, 3, 3, 3, 3, 3, 3, 3, 3, 3, 3, 3, 3, 3, 3, 3, 0, 0, 0, 0, 0, 0, 0, 0, 0, 0, 0, 0, 0, 0, 0, 0, 0, 0, 0, 0, 0, 0, 0, 0, 0, 0, 0, 0, 0, 0, 0, 0, 0, 0, 0, 0, 0, 0, 0, 0, 0, 0, 0, 0, 0, 0, 0, 0, 0, 2, 2, 2, 2, 2, 2, 2, 2, 2, 2, 2, 1, 1, 1, 1, 1, 1, 1, 1, 1, 1, 1, 1, 1, 1, 1, 1, 1, 1, 1, 1, 1, 1, 1, 1, 1, 1, 1, 1, 1, 1, 1, 1, 1, 1, 1, 1, 1, 1, 1, 1, 1, 1, 1, 1, 1, 1, 1, 1, 1, 1, 1, 1, 1, 1, 1, 1, 1, 1, 1, 1, 1, 1, 1, 1, 1, 1, 1, 1, 1, 1, 1, 1, 1, 1, 1, 1, 1, 1, 1, 1, 1, 1, 1, 1, 1, 1, 1, 1, 1, 1, 1, 1, 1, 1, 1, 1, 1, 1, 1, 1, 1, 1, 1, 1, 1, 1, 1, 1, 1, 1, 1, 1, 1, 1, 1, 1, 1, 1, 1, 1, 1, 1, 1, 1, 1, 1, 1, 1, 1, 1, 1, 1, 1, 1, 1, 1, 1, 1, 1, 1, 1, 1, 1, 1, 1, 1, 1, 1, 1, 1, 1, 1, 1, 1, 1, 1, 1, 1, 1, 1, 1])
_uv = me_cube_045.uv_layers.new(name='UVMap')
_uv.uv.foreach_set('vector', [0.3725, 0.7475, 0.1275, 0.7475, 0.1275, 0.5025, 0.3725, 0.5025, 0.3725, 0.5272, 0.3387, 0.5272, 0.3077, 0.5272, 0.1449, 0.5272, 0.1449, 0.7248, 0.3077, 0.7248, 0.3387, 0.7248, 0.3725, 0.7248, 0.6225, 0.7248, 0.6225, 0.7475, 0.3775, 0.7475, 0.3775, 0.7248, 0.3775, 0.5272, 0.3775, 0.5025, 0.6225, 0.5025, 0.6225, 0.5272, 0.5818, 0.9473, 0.4225, 0.9473, 0.4225, 0.9961, 0.5818, 0.9961, 0.3775, 0.002481, 0.6225, 0.002481, 0.6225, 0.2475, 0.3775, 0.2475, 0.6275, 0.5272, 0.6275, 0.5025, 0.8725, 0.5025, 0.8725, 0.7475, 0.6275, 0.7475, 0.6275, 0.7248, 0.6613, 0.7248, 0.6923, 0.7248, 0.8551, 0.7248, 0.8551, 0.5272, 0.6923, 0.5272, 0.6613, 0.5272, 0.4225, 0.5032, 0.4225, 0.7468, 0.5818, 0.7468, 0.5818, 0.5032, 0.3775, 0.2525, 0.6225, 0.2525, 0.6225, 0.4975, 0.3775, 0.4975, 0.4225, 0.7539, 0.4225, 0.9961, 0.5818, 0.9961, 0.5818, 0.7539, 0.3102, 0.5321, 0.3363, 0.5321, 0.3363, 0.7198, 0.3102, 0.7198, 0.5818, 0.00322, 0.4225, 0.00322, 0.4225, 0.2468, 0.5818, 0.2468, 0.6637, 0.5321, 0.6898, 0.5321, 0.6898, 0.7198, 0.6637, 0.7198, 0.5818, 0.00322, 0.4225, 0.00322, 0.4225, 0.2468, 0.5818, 0.2468, 0.5818, 0.2539, 0.4225, 0.2539, 0.4225, 0.4961, 0.5818, 0.4961, 0.4225, 0.3027, 0.5818, 0.3027, 0.5818, 0.2539, 0.4225, 0.2539, 0.3765, 0.7575, 0.6235, 0.7575, 0.6235, 0.9925, 0.3765, 0.9925, 0.375, 0.7477, 0.375, 0.5023, 0.375, 0.5026, 0.375, 0.7474, 0.3765, 0.5, 0.6235, 0.5, 0.6235, 0.5, 0.3765, 0.5, 0.6325, 0.501, 0.8675, 0.501, 0.8675, 0.749, 0.6325, 0.749, 0.3765, 0.0009527, 0.6235, 0.0009527, 0.6235, 0.249, 0.3765, 0.249, 0.3765, 0.2575, 0.6235, 0.2575, 0.6235, 0.4925, 0.3765, 0.4925, 0.1313, 0.5008, 0.3687, 0.5008, 0.3687, 0.7492, 0.1313, 0.7492, 0.3765, 0.5015, 0.6235, 0.5015, 0.6235, 0.7485, 0.3765, 0.7485, 0.625, 0.5023, 0.625, 0.7477, 0.625, 0.7474, 0.625, 0.5026, 0.6235, 0.75, 0.3765, 0.75, 0.3765, 0.75, 0.6235, 0.75, 0.3792, 0.7563, 0.6208, 0.7563, 0.6208, 0.9937, 0.3792, 0.9937, 0.375, 0.7481, 0.375, 0.5019, 0.375, 0.5022, 0.375, 0.7478, 0.3792, 0.5, 0.6208, 0.5, 0.6208, 0.5, 0.3792, 0.5, 0.6313, 0.5008, 0.8687, 0.5008, 0.8687, 0.7492, 0.6313, 0.7492, 0.3792, 0.0007929, 0.6208, 0.0007929, 0.6208, 0.2492, 0.3792, 0.2492, 0.3792, 0.2563, 0.6208, 0.2563, 0.6208, 0.4937, 0.3792, 0.4937, 0.1447, 0.5067, 0.3553, 0.5067, 0.3553, 0.7433, 0.1447, 0.7433, 0.3792, 0.5013, 0.6208, 0.5013, 0.6208, 0.7487, 0.3792, 0.7487, 0.625, 0.5019, 0.625, 0.7481, 0.625, 0.7478, 0.625, 0.5022, 0.6208, 0.75, 0.3792, 0.75, 0.3792, 0.75, 0.6208, 0.75, 0.3753, 0.7697, 0.6247, 0.7929, 0.6247, 0.9571, 0.3753, 0.9803, 0.3753, 0.5067, 0.6247, 0.5145, 0.6247, 0.7355, 0.3753, 0.7433, 0.1447, 0.5067, 0.3553, 0.5067, 0.3553, 0.7433, 0.1447, 0.7433, 0.6681, 0.5146, 0.8319, 0.5146, 0.8319, 0.7354, 0.6681, 0.7354, 0.3753, 0.006716, 0.6247, 0.01448, 0.6247, 0.2355, 0.3753, 0.2433, 0.3753, 0.2697, 0.6247, 0.2929, 0.6247, 0.4571, 0.3753, 0.4803, 0.3753, 0.7697, 0.6247, 0.7929, 0.6247, 0.9571, 0.3753, 0.9803, 0.3753, 0.5067, 0.6247, 0.5145, 0.6247, 0.7355, 0.3753, 0.7433, 0.1447, 0.5067, 0.3553, 0.5067, 0.3553, 0.7433, 0.1447, 0.7433, 0.6681, 0.5146, 0.8319, 0.5146, 0.8319, 0.7354, 0.6681, 0.7354, 0.3753, 0.006716, 0.6247, 0.01448, 0.6247, 0.2355, 0.3753, 0.2433, 0.3753, 0.2697, 0.6247, 0.2929, 0.6247, 0.4571, 0.3753, 0.4803, 0.3753, 0.7697, 0.6247, 0.7929, 0.6247, 0.9571, 0.3753, 0.9803, 0.3753, 0.5067, 0.6247, 0.5145, 0.6247, 0.7355, 0.3753, 0.7433, 0.1447, 0.5067, 0.3553, 0.5067, 0.3553, 0.7433, 0.1447, 0.7433, 0.6681, 0.5146, 0.8319, 0.5146, 0.8319, 0.7354, 0.6681, 0.7354, 0.3753, 0.006716, 0.6247, 0.01448, 0.6247, 0.2355, 0.3753, 0.2433, 0.3753, 0.2697, 0.6247, 0.2929, 0.6247, 0.4571, 0.3753, 0.4803, 0.3753, 0.7697, 0.6247, 0.7929, 0.6247, 0.9571, 0.3753, 0.9803, 0.3753, 0.5067, 0.6247, 0.5145, 0.6247, 0.7355, 0.3753, 0.7433, 0.375, 0.0, 0.625, 0.0, 0.625, 0.25, 0.375, 0.25, 0.6681, 0.5146, 0.8319, 0.5146, 0.8319, 0.7354, 0.6681, 0.7354, 0.3753, 0.006716, 0.6247, 0.01448, 0.6247, 0.2355, 0.3753, 0.2433, 0.3753, 0.2697, 0.6247, 0.2929, 0.6247, 0.4571, 0.3753, 0.4803, 1.0, 0.5, 1.0, 1.0, 0.9688, 1.0, 0.9688, 0.5, 0.3427, 0.5175, 0.3427, 0.9825, 0.3135, 0.9825, 0.3135, 0.5175, 0.374, 0.5175, 0.374, 0.9825, 0.3448, 0.9825, 0.3448, 0.5175, 0.9688, 0.5, 0.9688, 1.0, 0.9375, 1.0, 0.9375, 0.5, 0.9988, 0.5175, 0.9988, 0.9825, 0.9699, 0.9825, 0.9699, 0.5175, 0.9375, 0.5, 0.9375, 1.0, 0.9062, 1.0, 0.9062, 0.5, 0.9062, 0.5, 0.9062, 1.0, 0.875, 1.0, 0.875, 0.5, 0.9678, 0.5175, 0.9678, 0.9825, 0.9385, 0.9825, 0.9385, 0.5175, 0.875, 0.5, 0.875, 1.0, 0.8438, 1.0, 0.8438, 0.5, 0.9361, 0.5175, 0.9361, 0.9825, 0.9077, 0.9825, 0.9077, 0.5175, 0.8438, 0.5, 0.8438, 1.0, 0.8125, 1.0, 0.8125, 0.5, 0.8125, 0.5, 0.8125, 1.0, 0.7812, 1.0, 0.7812, 0.5, 0.9053, 0.5175, 0.9053, 0.9825, 0.8759, 0.9825, 0.8759, 0.5175, 0.7812, 0.5, 0.7812, 1.0, 0.75, 1.0, 0.75, 0.5, 0.8731, 0.5175, 0.8731, 0.9825, 0.8457, 0.9825, 0.8457, 0.5175, 0.75, 0.5, 0.75, 1.0, 0.7188, 1.0, 0.7188, 0.5, 0.7188, 0.5, 0.7188, 1.0, 0.6875, 1.0, 0.6875, 0.5, 0.8428, 0.5175, 0.8428, 0.9825, 0.8134, 0.9825, 0.8134, 0.5175, 0.6875, 0.5, 0.6875, 1.0, 0.6562, 1.0, 0.6562, 0.5, 0.8095, 0.5175, 0.8095, 0.9825, 0.7842, 0.9825, 0.7842, 0.5175, 0.6562, 0.5, 0.6562, 1.0, 0.625, 1.0, 0.625, 0.5, 0.625, 0.5, 0.625, 1.0, 0.5938, 1.0, 0.5938, 0.5, 0.7803, 0.5175, 0.7803, 0.9825, 0.751, 0.9825, 0.751, 0.5175, 0.5938, 0.5, 0.5938, 1.0, 0.5625, 1.0, 0.5625, 0.5, 0.7433, 0.5175, 0.7433, 0.9825, 0.7254, 0.9825, 0.7254, 0.5175, 0.5625, 0.5, 0.5625, 1.0, 0.5312, 1.0, 0.5312, 0.5, 0.5312, 0.5, 0.5312, 1.0, 0.5, 1.0, 0.5, 0.5, 0.7177, 0.5175, 0.7177, 0.9825, 0.6885, 0.9825, 0.6885, 0.5175, 0.5, 0.5, 0.5, 1.0, 0.4688, 1.0, 0.4688, 0.5, 0.6808, 0.5175, 0.6808, 0.9825, 0.6629, 0.9825, 0.6629, 0.5175, 0.4688, 0.5, 0.4688, 1.0, 0.4375, 1.0, 0.4375, 0.5, 0.4375, 0.5, 0.4375, 1.0, 0.4062, 1.0, 0.4062, 0.5, 0.6551, 0.5175, 0.6551, 0.9825, 0.6262, 0.9825, 0.6262, 0.5175, 0.4062, 0.5, 0.4062, 1.0, 0.375, 1.0, 0.375, 0.5, 0.622, 0.5175, 0.622, 0.9825, 0.5967, 0.9825, 0.5967, 0.5175, 0.375, 0.5, 0.375, 1.0, 0.3438, 1.0, 0.3438, 0.5, 0.3438, 0.5, 0.3438, 1.0, 0.3125, 1.0, 0.3125, 0.5, 0.5923, 0.5175, 0.5923, 0.9825, 0.5639, 0.9825, 0.5639, 0.5175, 0.3125, 0.5, 0.3125, 1.0, 0.2812, 1.0, 0.2812, 0.5, 0.5606, 0.5175, 0.5606, 0.9825, 0.5332, 0.9825, 0.5332, 0.5175, 0.2812, 0.5, 0.2812, 1.0, 0.25, 1.0, 0.25, 0.5, 0.25, 0.5, 0.25, 1.0, 0.2188, 1.0, 0.2188, 0.5, 0.5293, 0.5175, 0.5293, 0.9825, 0.5019, 0.9825, 0.5019, 0.5175, 0.2188, 0.5, 0.2188, 1.0, 0.1875, 1.0, 0.1875, 0.5, 0.4986, 0.5175, 0.4986, 0.9825, 0.4702, 0.9825, 0.4702, 0.5175, 0.1875, 0.5, 0.1875, 1.0, 0.1562, 1.0, 0.1562, 0.5, 0.1562, 0.5, 0.1562, 1.0, 0.125, 1.0, 0.125, 0.5, 0.9573, 0.1582, 0.9351, 0.1167, 0.9053, 0.08043, 0.869, 0.05065, 0.8277, 0.02859, 0.784, 0.01533, 0.75, 0.01198, 0.716, 0.01533, 0.6723, 0.02859, 0.631, 0.05065, 0.5947, 0.08043, 0.5649, 0.1167, 0.5427, 0.1582, 0.5291, 0.2032, 0.5245, 0.25, 0.5291, 0.2968, 0.5427, 0.3418, 0.5649, 0.3833, 0.5947, 0.4196, 0.631, 0.4494, 0.6723, 0.4714, 0.716, 0.4847, 0.75, 0.488, 0.784, 0.4847, 0.8277, 0.4714, 0.869, 0.4494, 0.9053, 0.4196, 0.9351, 0.3833, 0.9573, 0.3418, 0.9709, 0.2968, 0.9755, 0.25, 0.9709, 0.2032, 0.125, 0.5, 0.125, 1.0, 0.09375, 1.0, 0.09375, 0.5, 0.4363, 0.5175, 0.4363, 0.9825, 0.4074, 0.9825, 0.4074, 0.5175, 0.09375, 0.5, 0.09375, 1.0, 0.0625, 1.0, 0.0625, 0.5, 0.2968, 0.4854, 0.25, 0.49, 0.2032, 0.4854, 0.1582, 0.4717, 0.1167, 0.4496, 0.08029, 0.4197, 0.05045, 0.3833, 0.02827, 0.3418, 0.01461, 0.2968, 0.01, 0.25, 0.01461, 0.2032, 0.02827, 0.1582, 0.05045, 0.1167, 0.08029, 0.08029, 0.1167, 0.05045, 0.1582, 0.02827, 0.2032, 0.01461, 0.25, 0.01, 0.2968, 0.01461, 0.3418, 0.02827, 0.3833, 0.05045, 0.4197, 0.08029, 0.4496, 0.1167, 0.4717, 0.1582, 0.4854, 0.2032, 0.49, 0.25, 0.4854, 0.2968, 0.4717, 0.3418, 0.4496, 0.3833, 0.4197, 0.4197, 0.3833, 0.4496, 0.3418, 0.4717, 0.0625, 0.5, 0.0625, 1.0, 0.03125, 1.0, 0.03125, 0.5, 0.03125, 0.5, 0.03125, 1.0, 0.0, 1.0, 0.0, 0.5, 0.75, 0.49, 0.7968, 0.4854, 0.8418, 0.4717, 0.8833, 0.4496, 0.9197, 0.4197, 0.9496, 0.3833, 0.9717, 0.3418, 0.9854, 0.2968, 0.99, 0.25, 0.9854, 0.2032, 0.9717, 0.1582, 0.9496, 0.1167, 0.9197, 0.08029, 0.8833, 0.05045, 0.8418, 0.02827, 0.7968, 0.01461, 0.75, 0.01, 0.7032, 0.01461, 0.6582, 0.02827, 0.6167, 0.05045, 0.5803, 0.08029, 0.5504, 0.1167, 0.5283, 0.1582, 0.5146, 0.2032, 0.51, 0.25, 0.5146, 0.2968, 0.5283, 0.3418, 0.5504, 0.3833, 0.5803, 0.4197, 0.6167, 0.4496, 0.6582, 0.4717, 0.7032, 0.4854, 0.3115, 0.5175, 0.3115, 0.9825, 0.2822, 0.9825, 0.2822, 0.5175, 0.2803, 0.5175, 0.2803, 0.9825, 0.2509, 0.9825, 0.2509, 0.5175, 0.2491, 0.5175, 0.2491, 0.9825, 0.2197, 0.9825, 0.2197, 0.5175, 0.2178, 0.5175, 0.2178, 0.9825, 0.1885, 0.9825, 0.1885, 0.5175, 0.6355, 0.5064, 0.8645, 0.5064, 0.8645, 0.7436, 0.6355, 0.7436, 0.1865, 0.5175, 0.1865, 0.9825, 0.1573, 0.9825, 0.1573, 0.5175, 0.1744, 0.5023, 0.3256, 0.5023, 0.3256, 0.7477, 0.1744, 0.7477, 0.1551, 0.5175, 0.1551, 0.9825, 0.1262, 0.9825, 0.1262, 0.5175, 0.3755, 0.006423, 0.6245, 0.006423, 0.6245, 0.2436, 0.3755, 0.2436, 0.1236, 0.5175, 0.1236, 0.9825, 0.09518, 0.9825, 0.09518, 0.5175, 0.4244, 0.5023, 0.5756, 0.5023, 0.5756, 0.7477, 0.4244, 0.7477, 0.09185, 0.5175, 0.09185, 0.9825, 0.0644, 0.9825, 0.0644, 0.5175, 0.3855, 0.7564, 0.6145, 0.7564, 0.6145, 0.9936, 0.3855, 0.9936, 0.05951, 0.5175, 0.05951, 0.9825, 0.03424, 0.9825, 0.03424, 0.5175, 0.3755, 0.2564, 0.6245, 0.2564, 0.6245, 0.4936, 0.3755, 0.4936, 0.0649, 0.1167, 0.09471, 0.08043, 0.131, 0.05065, 0.1723, 0.02859, 0.216, 0.01533, 0.25, 0.01198, 0.284, 0.01533, 0.3277, 0.02859, 0.369, 0.05065, 0.4053, 0.08043, 0.4351, 0.1167, 0.4573, 0.1582, 0.4709, 0.2032, 0.4755, 0.25, 0.4709, 0.2968, 0.4573, 0.3418, 0.4351, 0.3833, 0.4053, 0.4196, 0.369, 0.4494, 0.3277, 0.4714, 0.284, 0.4847, 0.25, 0.488, 0.216, 0.4847, 0.1723, 0.4714, 0.131, 0.4494, 0.09471, 0.4196, 0.0649, 0.3833, 0.04274, 0.3418, 0.02909, 0.2968, 0.02448, 0.25, 0.02909, 0.2032, 0.04274, 0.1582, 0.3996, 0.5175, 0.3996, 0.9825, 0.3817, 0.9825, 0.3817, 0.5175, 0.4658, 0.5175, 0.4658, 0.9825, 0.4405, 0.9825, 0.4405, 0.5175, 0.6355, 0.5064, 0.8645, 0.5064, 0.8645, 0.7436, 0.6355, 0.7436, 0.1744, 0.5023, 0.3256, 0.5023, 0.3256, 0.7477, 0.1744, 0.7477, 0.3755, 0.006423, 0.6245, 0.006423, 0.6245, 0.2436, 0.3755, 0.2436, 0.3855, 0.7564, 0.6145, 0.7564, 0.6145, 0.9936, 0.3855, 0.9936, 0.3755, 0.2564, 0.6245, 0.2564, 0.6245, 0.4936, 0.3755, 0.4936, 0.5756, 0.7477, 0.625, 0.7495, 0.6145, 0.75, 0.3755, 0.4936, 0.3751, 0.5, 0.375, 0.4936, 0.3755, 0.2564, 0.375, 0.2564, 0.3751, 0.25, 0.375, 0.5005, 0.375, 0.5046, 0.3645, 0.5, 0.6245, 0.4936, 0.625, 0.4936, 0.6204, 0.5, 0.3755, 0.2436, 0.3751, 0.25, 0.375, 0.2436, 0.6245, 0.2564, 0.6204, 0.25, 0.625, 0.2564, 0.3755, 0.006423, 0.375, 0.006423, 0.3751, 0.0, 0.5756, 0.7477, 0.625, 0.7495, 0.6145, 0.75, 0.3755, 0.4936, 0.3751, 0.5, 0.375, 0.4936, 0.3755, 0.2564, 0.375, 0.2564, 0.3751, 0.25, 0.375, 0.5005, 0.375, 0.5046, 0.3645, 0.5, 0.6245, 0.4936, 0.625, 0.4936, 0.6204, 0.5, 0.3755, 0.2436, 0.3751, 0.25, 0.375, 0.2436, 0.6245, 0.2564, 0.6204, 0.25, 0.625, 0.2564, 0.3755, 0.006423, 0.375, 0.006423, 0.3751, 0.0, 0.3755, 0.2436, 0.6245, 0.2436, 0.6204, 0.25, 0.3751, 0.25, 0.3755, 0.4936, 0.6245, 0.4936, 0.6204, 0.5, 0.3751, 0.5, 0.5756, 0.5023, 0.4244, 0.5023, 0.3855, 0.5, 0.6145, 0.5, 0.3755, 0.006423, 0.3755, 0.2436, 0.375, 0.2436, 0.375, 0.006423, 0.6245, 0.4936, 0.6245, 0.2564, 0.625, 0.2564, 0.625, 0.4936, 0.6145, 0.7564, 0.3855, 0.7564, 0.4726, 0.75, 0.6239, 0.75, 0.6245, 0.006423, 0.3755, 0.006423, 0.3751, 0.0, 0.6204, 0.0, 0.6245, 0.2564, 0.3755, 0.2564, 0.3751, 0.25, 0.6204, 0.25, 0.3256, 0.5023, 0.1744, 0.5023, 0.1355, 0.5, 0.3645, 0.5, 0.6245, 0.2436, 0.6245, 0.006423, 0.625, 0.006423, 0.625, 0.2436, 0.4244, 0.7477, 0.5756, 0.7477, 0.6145, 0.75, 0.3855, 0.75, 0.3755, 0.2564, 0.3755, 0.4936, 0.375, 0.4936, 0.375, 0.2564, 0.3755, 0.2436, 0.6245, 0.2436, 0.6204, 0.25, 0.3751, 0.25, 0.3755, 0.4936, 0.6245, 0.4936, 0.6204, 0.5, 0.3751, 0.5, 0.5756, 0.5023, 0.4244, 0.5023, 0.3855, 0.5, 0.6145, 0.5, 0.3755, 0.006423, 0.3755, 0.2436, 0.375, 0.2436, 0.375, 0.006423, 0.6245, 0.4936, 0.6245, 0.2564, 0.625, 0.2564, 0.625, 0.4936, 0.6145, 0.7564, 0.3855, 0.7564, 0.4726, 0.75, 0.6239, 0.75, 0.6245, 0.006423, 0.3755, 0.006423, 0.3751, 0.0, 0.6204, 0.0, 0.6245, 0.2564, 0.3755, 0.2564, 0.3751, 0.25, 0.6204, 0.25, 0.3256, 0.5023, 0.1744, 0.5023, 0.1355, 0.5, 0.3645, 0.5, 0.6245, 0.2436, 0.6245, 0.006423, 0.625, 0.006423, 0.625, 0.2436, 0.4244, 0.7477, 0.5756, 0.7477, 0.6145, 0.75, 0.3855, 0.75, 0.3755, 0.2564, 0.3755, 0.4936, 0.375, 0.4936, 0.375, 0.2564, 0.4244, 0.5023, 0.5756, 0.5023, 0.5756, 0.7477, 0.4244, 0.7477, 0.3775, 0.0, 0.375, 0.002481, 0.375, 0.002481, 0.6225, 0.9975, 0.625, 0.9975, 0.6225, 1.0, 0.3775, 0.2475, 0.3775, 0.25, 0.375, 0.2475, 0.6225, 0.2475, 0.625, 0.2475, 0.6225, 0.25, 0.3725, 0.7475, 0.375, 0.7475, 0.3725, 0.75, 0.6225, 0.7525, 0.6225, 0.75, 0.625, 0.7525, 0.3725, 0.5025, 0.3725, 0.5, 0.375, 0.5025, 0.6225, 0.4975, 0.625, 0.4975, 0.6225, 0.5, 0.625, 0.7248, 0.6225, 0.7223, 0.6225, 0.7223, 0.6275, 0.5272, 0.6275, 0.5296, 0.625, 0.5272, 0.375, 0.7248, 0.375, 0.7248, 0.3725, 0.7223, 0.3775, 0.5272, 0.3775, 0.5296, 0.375, 0.5272, 0.3053, 0.5296, 0.3077, 0.5296, 0.3102, 0.5296, 0.3077, 0.5321, 0.3412, 0.5296, 0.3387, 0.5321, 0.3387, 0.5321, 0.3387, 0.5296, 0.1498, 0.5296, 0.1474, 0.5321, 0.1474, 0.5296, 0.1474, 0.7198, 0.1498, 0.7223, 0.1474, 0.7223, 0.3053, 0.7223, 0.3077, 0.7198, 0.3102, 0.7223, 0.3077, 0.7223, 0.4209, 0.00322, 0.4209, 0.00322, 0.4225, 0.0, 0.4209, 0.0, 0.8502, 0.7223, 0.8526, 0.7198, 0.8526, 0.7223, 0.8526, 0.5321, 0.8502, 0.5296, 0.8526, 0.5296, 0.6947, 0.5296, 0.6923, 0.5321, 0.6898, 0.5296, 0.6923, 0.5296, 0.6613, 0.5272, 0.6613, 0.5321, 0.6613, 0.5321, 0.6613, 0.5296, 0.6923, 0.7198, 0.6923, 0.7223, 0.6923, 0.7223, 0.6898, 0.7223, 0.6613, 0.7198, 0.6613, 0.7198, 0.6613, 0.7223, 0.6613, 0.7223, 0.3775, 0.0, 0.6225, 0.0, 0.6225, 0.002481, 0.3775, 0.002481, 0.125, 0.7475, 0.125, 0.5025, 0.1275, 0.5025, 0.1275, 0.7475, 0.625, 0.002481, 0.625, 0.2475, 0.6225, 0.2475, 0.6225, 0.002481, 0.1275, 0.7475, 0.3725, 0.7475, 0.3725, 0.75, 0.1275, 0.75, 0.3775, 0.7475, 0.6225, 0.7475, 0.6225, 0.7525, 0.3775, 0.7525, 0.1275, 0.5, 0.3725, 0.5, 0.3725, 0.5025, 0.1275, 0.5025, 0.625, 0.2525, 0.625, 0.4975, 0.6225, 0.4975, 0.6225, 0.2525, 0.6225, 0.7475, 0.6225, 0.7248, 0.6275, 0.7248, 0.6275, 0.7475, 0.6275, 0.5025, 0.6275, 0.5272, 0.6225, 0.5272, 0.6225, 0.5025, 0.6225, 0.7248, 0.3775, 0.7248, 0.3775, 0.7223, 0.6225, 0.7223, 0.6225, 0.5296, 0.3775, 0.5296, 0.3775, 0.5272, 0.6225, 0.5272, 0.3725, 0.5296, 0.3412, 0.5296, 0.3387, 0.5272, 0.3725, 0.5272, 0.3053, 0.5296, 0.1498, 0.5296, 0.1449, 0.5272, 0.3077, 0.5272, 0.1474, 0.5321, 0.1474, 0.7198, 0.1449, 0.7248, 0.1449, 0.5272, 0.1498, 0.7223, 0.3053, 0.7223, 0.3077, 0.7248, 0.1449, 0.7248, 0.3102, 0.7198, 0.3363, 0.7198, 0.3387, 0.7248, 0.3077, 0.7248, 0.4225, 0.00322, 0.5818, 0.00322, 0.5818, 0.0, 0.4225, 0.0, 0.8526, 0.7198, 0.8526, 0.5321, 0.8551, 0.5272, 0.8551, 0.7248, 0.8502, 0.5296, 0.6947, 0.5296, 0.6923, 0.5272, 0.8551, 0.5272, 0.6898, 0.5321, 0.6637, 0.5321, 0.6613, 0.5272, 0.6923, 0.5272, 0.6923, 0.5321, 0.6923, 0.7198, 0.6898, 0.7198, 0.6898, 0.5321, 0.6637, 0.5321, 0.6637, 0.7198, 0.6613, 0.7198, 0.6613, 0.5321, 0.3775, 0.2475, 0.6225, 0.2475, 0.6225, 0.2525, 0.3775, 0.2525, 0.6225, 0.9975, 0.6225, 0.7525, 0.625, 0.7525, 0.625, 0.9975, 0.6923, 0.7248, 0.6613, 0.7248, 0.6637, 0.7198, 0.6898, 0.7198, 0.3725, 0.7248, 0.3387, 0.7248, 0.3412, 0.7223, 0.3725, 0.7223, 0.3077, 0.5272, 0.3387, 0.5272, 0.3363, 0.5321, 0.3102, 0.5321, 0.3102, 0.5321, 0.3102, 0.7198, 0.3077, 0.7198, 0.3077, 0.5321, 0.6275, 0.5272, 0.6613, 0.5272, 0.6588, 0.5296, 0.6275, 0.5296, 0.6275, 0.7223, 0.6588, 0.7223, 0.6613, 0.7248, 0.6275, 0.7248, 0.3387, 0.5321, 0.3387, 0.7198, 0.3363, 0.7198, 0.3363, 0.5321, 0.4225, 0.5032, 0.5818, 0.5032, 0.5818, 0.4961, 0.4225, 0.4961, 0.4225, 0.2539, 0.5818, 0.2539, 0.5818, 0.2468, 0.4225, 0.2468, 0.4225, 0.2539, 0.5818, 0.2539, 0.5818, 0.2468, 0.4225, 0.2468, 0.3725, 0.7475, 0.3725, 0.7248, 0.3775, 0.7248, 0.3775, 0.7475, 0.3775, 0.4975, 0.6225, 0.4975, 0.6225, 0.5025, 0.3775, 0.5025, 0.3775, 0.5025, 0.3775, 0.5272, 0.3725, 0.5272, 0.3725, 0.5025, 0.4225, 0.7539, 0.5818, 0.7539, 0.5818, 0.7468, 0.4225, 0.7468, 0.4225, 0.00322, 0.5818, 0.00322, 0.5818, 0.0, 0.4225, 0.0, 0.8551, 0.7248, 0.6923, 0.7248, 0.6947, 0.7223, 0.8502, 0.7223, 0.3775, 0.7525, 0.6225, 0.7525, 0.6225, 0.9975, 0.3775, 0.9975, 0.1325, 0.749, 0.1325, 0.75, 0.125, 0.749, 0.6235, 0.9925, 0.625, 0.9925, 0.6235, 1.0, 0.1325, 0.501, 0.125, 0.501, 0.1325, 0.5, 0.625, 0.2575, 0.6235, 0.25, 0.6235, 0.25, 0.375, 0.7477, 0.375, 0.75, 0.375, 0.75, 0.375, 0.749, 0.6175, 0.7456, 0.625, 0.749, 0.6325, 0.75, 0.625, 0.7491, 0.3675, 0.501, 0.3675, 0.5, 0.375, 0.5009, 0.375, 0.5044, 0.6325, 0.501, 0.625, 0.5044, 0.625, 0.5009, 0.6325, 0.5, 0.6235, 0.5, 0.625, 0.5026, 0.6235, 0.5015, 0.3765, 0.5, 0.3765, 0.5015, 0.375, 0.5026, 0.375, 0.7474, 0.3765, 0.7485, 0.3765, 0.75, 0.625, 0.7474, 0.6235, 0.75, 0.6235, 0.7485, 0.1313, 0.7492, 0.1313, 0.75, 0.125, 0.7492, 0.6208, 0.9937, 0.625, 0.9937, 0.6208, 1.0, 0.1313, 0.5008, 0.125, 0.5008, 0.1313, 0.5, 0.625, 0.2563, 0.625, 0.2563, 0.6208, 0.25, 0.375, 0.7481, 0.375, 0.75, 0.375, 0.75, 0.375, 0.7492, 0.6187, 0.7463, 0.625, 0.7492, 0.6313, 0.75, 0.625, 0.7493, 0.3687, 0.5008, 0.3687, 0.5, 0.375, 0.5007, 0.375, 0.5037, 0.6313, 0.5008, 0.625, 0.5037, 0.625, 0.5007, 0.6313, 0.5, 0.6208, 0.5, 0.625, 0.5022, 0.6208, 0.5013, 0.3792, 0.5, 0.3792, 0.5013, 0.375, 0.5022, 0.375, 0.7478, 0.3792, 0.7487, 0.3792, 0.75, 0.625, 0.7478, 0.6208, 0.75, 0.6208, 0.7487, 0.1447, 0.7433, 0.1448, 0.75, 0.125, 0.7433, 0.6247, 0.9571, 0.625, 0.9569, 0.6247, 1.0, 0.1447, 0.5067, 0.125, 0.5067, 0.1448, 0.5, 0.625, 0.2931, 0.625, 0.2929, 0.6247, 0.25, 0.3553, 0.7433, 0.375, 0.7433, 0.3552, 0.75, 0.625, 0.7931, 0.625, 0.7929, 0.6247, 0.75, 0.3553, 0.5067, 0.3552, 0.5, 0.375, 0.5067, 0.625, 0.5146, 0.6247, 0.5, 0.6247, 0.5, 0.1447, 0.7433, 0.1448, 0.75, 0.125, 0.7433, 0.6247, 0.9571, 0.625, 0.9569, 0.6247, 1.0, 0.1447, 0.5067, 0.125, 0.5067, 0.1448, 0.5, 0.625, 0.2931, 0.625, 0.2929, 0.6247, 0.25, 0.3553, 0.7433, 0.375, 0.7433, 0.3552, 0.75, 0.625, 0.7931, 0.625, 0.7929, 0.6247, 0.75, 0.3553, 0.5067, 0.3552, 0.5, 0.375, 0.5067, 0.625, 0.5146, 0.6247, 0.5, 0.6247, 0.5, 0.1447, 0.7433, 0.1448, 0.75, 0.125, 0.7433, 0.6247, 0.9571, 0.625, 0.9569, 0.6247, 1.0, 0.1447, 0.5067, 0.125, 0.5067, 0.1448, 0.5, 0.625, 0.2931, 0.625, 0.2929, 0.6247, 0.25, 0.3553, 0.7433, 0.375, 0.7433, 0.3552, 0.75, 0.625, 0.7931, 0.625, 0.7929, 0.6247, 0.75, 0.3553, 0.5067, 0.3552, 0.5, 0.375, 0.5067, 0.625, 0.5146, 0.6247, 0.5, 0.6247, 0.5, 0.1447, 0.7433, 0.1448, 0.75, 0.125, 0.7433, 0.6247, 0.9571, 0.625, 0.9569, 0.6247, 1.0, 0.1447, 0.5067, 0.125, 0.5067, 0.1448, 0.5, 0.625, 0.2931, 0.625, 0.2929, 0.6247, 0.25, 0.3553, 0.7433, 0.375, 0.7433, 0.3552, 0.75, 0.625, 0.7931, 0.625, 0.7929, 0.6247, 0.75, 0.3553, 0.5067, 0.3552, 0.5, 0.375, 0.5067, 0.625, 0.5146, 0.6247, 0.5, 0.6247, 0.5, 0.1325, 0.501, 0.1325, 0.749, 0.125, 0.749, 0.125, 0.501, 0.3765, 0.0, 0.6235, 0.0, 0.6235, 0.0009527, 0.3765, 0.0009527, 0.625, 0.0009527, 0.625, 0.249, 0.6235, 0.249, 0.6235, 0.0009527, 0.6235, 0.2575, 0.3765, 0.2575, 0.3765, 0.249, 0.6235, 0.249, 0.3675, 0.501, 0.1325, 0.501, 0.1325, 0.5, 0.3675, 0.5, 0.625, 0.2575, 0.625, 0.4925, 0.6235, 0.4925, 0.6235, 0.2575, 0.6235, 0.5, 0.3765, 0.5, 0.3765, 0.4925, 0.6235, 0.4925, 0.3675, 0.749, 0.3675, 0.501, 0.375, 0.5023, 0.375, 0.7477, 0.6325, 0.501, 0.6325, 0.749, 0.625, 0.7477, 0.625, 0.5023, 0.6235, 0.7575, 0.3765, 0.7575, 0.3765, 0.75, 0.6235, 0.75, 0.1325, 0.749, 0.3675, 0.749, 0.3675, 0.75, 0.1325, 0.75, 0.625, 0.7575, 0.625, 0.9925, 0.6235, 0.9925, 0.6235, 0.7575, 0.6235, 0.5015, 0.3765, 0.5015, 0.3765, 0.5, 0.6235, 0.5, 0.375, 0.7474, 0.375, 0.5026, 0.3765, 0.5015, 0.3765, 0.7485, 0.625, 0.5026, 0.625, 0.7474, 0.6235, 0.7485, 0.6235, 0.5015, 0.6235, 0.75, 0.3765, 0.75, 0.3765, 0.7485, 0.6235, 0.7485, 0.6235, 0.75, 0.6235, 0.75, 0.625, 0.7474, 0.625, 0.7477, 0.6235, 0.5, 0.6235, 0.5, 0.625, 0.5023, 0.625, 0.5026, 0.375, 0.5026, 0.375, 0.5023, 0.3765, 0.5, 0.3765, 0.5, 0.375, 0.7477, 0.375, 0.7474, 0.3765, 0.75, 0.3765, 0.75, 0.1313, 0.5008, 0.1313, 0.7492, 0.125, 0.7492, 0.125, 0.5008, 0.3792, 0.0, 0.6208, 0.0, 0.6208, 0.0007929, 0.3792, 0.0007929, 0.625, 0.0007929, 0.625, 0.2492, 0.6208, 0.2492, 0.6208, 0.0007929, 0.6208, 0.2563, 0.3792, 0.2563, 0.3792, 0.2492, 0.6208, 0.2492, 0.3687, 0.5008, 0.1313, 0.5008, 0.1313, 0.5, 0.3687, 0.5, 0.625, 0.2563, 0.625, 0.4937, 0.6208, 0.4937, 0.6208, 0.2563, 0.6208, 0.5, 0.3792, 0.5, 0.3792, 0.4937, 0.6208, 0.4937, 0.3687, 0.7492, 0.3687, 0.5008, 0.375, 0.5019, 0.375, 0.7481, 0.6313, 0.5008, 0.6313, 0.7492, 0.625, 0.7481, 0.625, 0.5019, 0.6208, 0.7563, 0.3792, 0.7563, 0.3792, 0.75, 0.6208, 0.75, 0.1313, 0.7492, 0.3687, 0.7492, 0.3687, 0.75, 0.1313, 0.75, 0.625, 0.7563, 0.625, 0.9937, 0.6208, 0.9937, 0.6208, 0.7563, 0.6208, 0.5013, 0.3792, 0.5013, 0.3792, 0.5, 0.6208, 0.5, 0.375, 0.7478, 0.375, 0.5022, 0.3792, 0.5013, 0.3792, 0.7487, 0.625, 0.5022, 0.625, 0.7478, 0.6208, 0.7487, 0.6208, 0.5013, 0.6208, 0.75, 0.3792, 0.75, 0.3792, 0.7487, 0.6208, 0.7487, 0.6208, 0.75, 0.6208, 0.75, 0.625, 0.7478, 0.625, 0.7481, 0.6208, 0.5, 0.6208, 0.5, 0.625, 0.5019, 0.625, 0.5022, 0.375, 0.5022, 0.375, 0.5019, 0.3792, 0.5, 0.3792, 0.5, 0.375, 0.7481, 0.375, 0.7478, 0.3792, 0.75, 0.3792, 0.75, 0.1447, 0.5067, 0.1447, 0.7433, 0.125, 0.7433, 0.125, 0.5067, 0.3753, 0.0, 0.6247, 0.0, 0.6247, 0.01448, 0.3753, 0.006716, 0.625, 0.01459, 0.625, 0.2354, 0.6247, 0.2355, 0.6247, 0.01448, 0.6247, 0.2929, 0.3753, 0.2697, 0.3753, 0.2433, 0.6247, 0.2355, 0.3553, 0.5067, 0.1447, 0.5067, 0.1448, 0.5, 0.3552, 0.5, 0.625, 0.2931, 0.625, 0.4569, 0.6247, 0.4571, 0.6247, 0.2929, 0.6247, 0.5145, 0.3753, 0.5067, 0.3753, 0.4803, 0.6247, 0.4571, 0.3553, 0.7433, 0.3553, 0.5067, 0.3753, 0.5067, 0.3753, 0.7433, 0.6681, 0.5146, 0.6681, 0.7354, 0.6247, 0.7355, 0.6247, 0.5145, 0.6247, 0.7929, 0.3753, 0.7697, 0.3753, 0.7433, 0.6247, 0.7355, 0.1447, 0.7433, 0.3553, 0.7433, 0.3552, 0.75, 0.1448, 0.75, 0.625, 0.7931, 0.625, 0.9569, 0.6247, 0.9571, 0.6247, 0.7929, 0.1447, 0.5067, 0.1447, 0.7433, 0.125, 0.7433, 0.125, 0.5067, 0.3753, 0.0, 0.6247, 0.0, 0.6247, 0.01448, 0.3753, 0.006716, 0.625, 0.01459, 0.625, 0.2354, 0.6247, 0.2355, 0.6247, 0.01448, 0.6247, 0.2929, 0.3753, 0.2697, 0.3753, 0.2433, 0.6247, 0.2355, 0.3553, 0.5067, 0.1447, 0.5067, 0.1448, 0.5, 0.3552, 0.5, 0.625, 0.2931, 0.625, 0.4569, 0.6247, 0.4571, 0.6247, 0.2929, 0.6247, 0.5145, 0.3753, 0.5067, 0.3753, 0.4803, 0.6247, 0.4571, 0.3553, 0.7433, 0.3553, 0.5067, 0.3753, 0.5067, 0.3753, 0.7433, 0.6681, 0.5146, 0.6681, 0.7354, 0.6247, 0.7355, 0.6247, 0.5145, 0.6247, 0.7929, 0.3753, 0.7697, 0.3753, 0.7433, 0.6247, 0.7355, 0.1447, 0.7433, 0.3553, 0.7433, 0.3552, 0.75, 0.1448, 0.75, 0.625, 0.7931, 0.625, 0.9569, 0.6247, 0.9571, 0.6247, 0.7929, 0.1447, 0.5067, 0.1447, 0.7433, 0.125, 0.7433, 0.125, 0.5067, 0.3753, 0.0, 0.6247, 0.0, 0.6247, 0.01448, 0.3753, 0.006716, 0.625, 0.01459, 0.625, 0.2354, 0.6247, 0.2355, 0.6247, 0.01448, 0.6247, 0.2929, 0.3753, 0.2697, 0.3753, 0.2433, 0.6247, 0.2355, 0.3553, 0.5067, 0.1447, 0.5067, 0.1448, 0.5, 0.3552, 0.5, 0.625, 0.2931, 0.625, 0.4569, 0.6247, 0.4571, 0.6247, 0.2929, 0.6247, 0.5145, 0.3753, 0.5067, 0.3753, 0.4803, 0.6247, 0.4571, 0.3553, 0.7433, 0.3553, 0.5067, 0.3753, 0.5067, 0.3753, 0.7433, 0.6681, 0.5146, 0.6681, 0.7354, 0.6247, 0.7355, 0.6247, 0.5145, 0.6247, 0.7929, 0.3753, 0.7697, 0.3753, 0.7433, 0.6247, 0.7355, 0.1447, 0.7433, 0.3553, 0.7433, 0.3552, 0.75, 0.1448, 0.75, 0.625, 0.7931, 0.625, 0.9569, 0.6247, 0.9571, 0.6247, 0.7929, 0.1447, 0.5067, 0.1447, 0.7433, 0.125, 0.7433, 0.125, 0.5067, 0.3753, 0.0, 0.6247, 0.0, 0.6247, 0.01448, 0.3753, 0.006716, 0.625, 0.01459, 0.625, 0.2354, 0.6247, 0.2355, 0.6247, 0.01448, 0.6247, 0.2929, 0.3753, 0.2697, 0.3753, 0.2433, 0.6247, 0.2355, 0.3553, 0.5067, 0.1447, 0.5067, 0.1448, 0.5, 0.3552, 0.5, 0.625, 0.2931, 0.625, 0.4569, 0.6247, 0.4571, 0.6247, 0.2929, 0.6247, 0.5145, 0.3753, 0.5067, 0.3753, 0.4803, 0.6247, 0.4571, 0.3553, 0.7433, 0.3553, 0.5067, 0.3753, 0.5067, 0.3753, 0.7433, 0.6681, 0.5146, 0.6681, 0.7354, 0.6247, 0.7355, 0.6247, 0.5145, 0.6247, 0.7929, 0.3753, 0.7697, 0.3753, 0.7433, 0.6247, 0.7355, 0.1447, 0.7433, 0.3553, 0.7433, 0.3552, 0.75, 0.1448, 0.75, 0.625, 0.7931, 0.625, 0.9569, 0.6247, 0.9571, 0.6247, 0.7929, 0.1325, 0.501, 0.3675, 0.501, 0.3675, 0.749, 0.1325, 0.749, 0.375, 0.25, 0.625, 0.25, 0.625, 0.5, 0.375, 0.5, 0.375, 0.5, 0.625, 0.5, 0.625, 0.75, 0.375, 0.75, 0.375, 0.75, 0.625, 0.75, 0.625, 1.0, 0.375, 1.0, 0.125, 0.5, 0.375, 0.5, 0.375, 0.75, 0.125, 0.75, 0.625, 0.5, 0.875, 0.5, 0.875, 0.75, 0.625, 0.75, 0.375, 0.0, 0.375, 0.25, 0.625, 0.25, 0.625, 0.0, 0.375, 0.25, 0.375, 0.5, 0.625, 0.5, 0.625, 0.25, 0.375, 0.5, 0.375, 0.75, 0.625, 0.75, 0.625, 0.5, 0.375, 0.75, 0.375, 1.0, 0.625, 1.0, 0.625, 0.75, 0.125, 0.5, 0.125, 0.75, 0.375, 0.75, 0.375, 0.5, 0.625, 0.5, 0.625, 0.75, 0.875, 0.75, 0.875, 0.5, 0.406, 0.5175, 0.4062, 0.5175, 0.3993, 0.5, 0.006698, 0.9825, 0.006971, 1.0, 0.0, 0.9825, 0.3766, 0.5, 0.375, 0.5175, 0.375, 0.5175, 0.468, 1.0, 0.4688, 0.9825, 0.4688, 0.9825, 0.4377, 0.5, 0.4375, 0.5175, 0.4375, 0.5175, 0.5311, 1.0, 0.5312, 0.9825, 0.5312, 0.9825, 0.5937, 0.5, 0.5938, 0.5175, 0.5923, 0.5, 0.5937, 1.0, 0.5923, 1.0, 0.5938, 0.9825, 0.6562, 0.5, 0.6562, 0.5175, 0.6551, 0.5, 0.6562, 1.0, 0.6551, 1.0, 0.6562, 0.9825, 0.625, 0.5, 0.6262, 0.5, 0.625, 0.5175, 0.625, 1.0, 0.625, 0.9825, 0.6262, 1.0, 0.7822, 0.5175, 0.7803, 0.5, 0.7812, 0.5, 0.7822, 0.9825, 0.7812, 1.0, 0.7803, 1.0, 0.75, 0.5, 0.751, 0.5, 0.75, 0.5175, 0.75, 1.0, 0.75, 0.9825, 0.751, 1.0, 0.9062, 0.5, 0.9062, 0.5175, 0.9053, 0.5, 0.9062, 1.0, 0.9053, 1.0, 0.9062, 0.9825, 0.9687, 0.5, 0.9688, 0.5175, 0.9678, 0.5, 0.9687, 1.0, 0.9678, 1.0, 0.9688, 0.9825, 0.9375, 0.5, 0.9385, 0.5, 0.9375, 0.5175, 0.9375, 1.0, 0.9375, 0.9825, 0.9385, 1.0, 0.4375, 0.5, 0.4375, 0.5175, 0.4363, 0.5, 0.4375, 1.0, 0.4363, 1.0, 0.4375, 0.9825, 0.4986, 0.5175, 0.5, 0.5, 0.5, 0.5175, 0.4986, 0.9825, 0.5, 0.9825, 0.5, 1.0, 0.4688, 0.5, 0.4702, 0.5, 0.4688, 0.5175, 0.4688, 1.0, 0.4688, 0.9825, 0.4702, 1.0, 0.5314, 0.5, 0.5312, 0.5175, 0.5312, 0.5175, 0.6248, 1.0, 0.625, 0.9825, 0.625, 0.9825, 0.5945, 0.5, 0.5938, 0.5175, 0.5938, 0.5175, 0.6859, 1.0, 0.6808, 1.0, 0.6875, 0.9825, 0.6632, 0.5, 0.6562, 0.5175, 0.6562, 0.5175, 0.743, 1.0, 0.7433, 1.0, 0.75, 0.9825, 0.7203, 0.5, 0.7188, 0.5175, 0.7188, 0.5175, 0.7203, 1.0, 0.7188, 0.9825, 0.7254, 1.0, 0.7814, 0.5, 0.7812, 0.5175, 0.7812, 0.5175, 0.8749, 1.0, 0.875, 0.9825, 0.875, 0.9825, 0.9375, 0.5, 0.9375, 0.5175, 0.9361, 0.5, 0.9375, 1.0, 0.9361, 1.0, 0.9375, 0.9825, 1.0, 0.5, 1.0, 0.5175, 0.9988, 0.5, 1.0, 1.0, 0.9988, 1.0, 1.0, 0.9825, 0.9688, 0.5, 0.9699, 0.5, 0.9688, 0.5175, 0.9688, 1.0, 0.9688, 0.9825, 0.9699, 1.0, 0.3125, 0.5, 0.3125, 0.5175, 0.3115, 0.5, 0.3125, 1.0, 0.3115, 1.0, 0.3125, 0.9825, 0.2813, 0.5, 0.2822, 0.5, 0.2812, 0.5175, 0.2813, 1.0, 0.2812, 0.9825, 0.2822, 1.0, 0.25, 0.5, 0.2509, 0.5, 0.25, 0.5175, 0.25, 1.0, 0.25, 0.9825, 0.2509, 1.0, 0.2187, 0.5, 0.2188, 0.5175, 0.2178, 0.5, 0.2187, 1.0, 0.2178, 1.0, 0.2188, 0.9825, 0.1875, 0.5, 0.1885, 0.5, 0.1875, 0.5175, 0.1875, 1.0, 0.1875, 0.9825, 0.1885, 1.0, 0.1562, 0.5, 0.1562, 0.5175, 0.1551, 0.5, 0.1562, 1.0, 0.1551, 1.0, 0.1562, 0.9825, 0.125, 0.5, 0.1262, 0.5, 0.125, 0.5175, 0.125, 1.0, 0.125, 0.9825, 0.1262, 1.0, 0.09379, 0.5, 0.09518, 0.5, 0.09375, 0.5175, 0.09379, 1.0, 0.09375, 0.9825, 0.09518, 1.0, 0.06262, 0.5, 0.0625, 0.5175, 0.0625, 0.5175, 0.06231, 1.0, 0.0625, 0.9825, 0.0625, 0.9825, 0.03196, 0.5, 0.03125, 0.5175, 0.03125, 0.5175, 0.02967, 1.0, 0.03125, 0.9825, 0.03125, 0.9825, 0.4986, 0.9825, 0.4986, 0.5175, 0.5, 0.5175, 0.5, 0.9825, 0.6885, 0.9825, 0.7177, 0.9825, 0.7187, 1.0, 0.6875, 1.0, 0.4074, 0.9825, 0.4363, 0.9825, 0.4375, 1.0, 0.4063, 1.0, 0.7177, 0.5175, 0.6885, 0.5175, 0.6875, 0.5, 0.7187, 0.5, 0.4363, 0.5175, 0.4074, 0.5175, 0.4063, 0.5, 0.4375, 0.5, 0.7177, 0.9825, 0.7177, 0.5175, 0.7188, 0.5175, 0.7188, 0.9825, 0.6262, 0.9825, 0.6551, 0.9825, 0.6562, 1.0, 0.625, 1.0, 0.4363, 0.9825, 0.4363, 0.5175, 0.4375, 0.5175, 0.4375, 0.9825, 0.3448, 0.9825, 0.374, 0.9825, 0.375, 1.0, 0.3438, 1.0, 0.6551, 0.5175, 0.6262, 0.5175, 0.625, 0.5, 0.6562, 0.5, 0.374, 0.5175, 0.3448, 0.5175, 0.3438, 0.5, 0.375, 0.5, 0.6551, 0.9825, 0.6551, 0.5175, 0.6562, 0.5175, 0.6562, 0.9825, 0.5639, 0.9825, 0.5923, 0.9825, 0.5937, 1.0, 0.5625, 1.0, 0.9375, 0.9825, 0.9375, 0.5175, 0.9385, 0.5175, 0.9385, 0.9825, 0.9385, 0.9825, 0.9678, 0.9825, 0.9687, 1.0, 0.9375, 1.0, 0.5923, 0.5175, 0.5639, 0.5175, 0.5625, 0.5, 0.5937, 0.5, 0.9678, 0.5175, 0.9385, 0.5175, 0.9375, 0.5, 0.9687, 0.5, 0.5923, 0.9825, 0.5923, 0.5175, 0.5938, 0.5175, 0.5938, 0.9825, 0.5019, 0.9825, 0.5293, 0.9825, 0.5311, 1.0, 0.5001, 1.0, 0.9678, 0.9825, 0.9678, 0.5175, 0.9688, 0.5175, 0.9688, 0.9825, 0.8759, 0.9825, 0.9053, 0.9825, 0.9062, 1.0, 0.875, 1.0, 0.5293, 0.5175, 0.5019, 0.5175, 0.5001, 0.5, 0.5311, 0.5, 0.9053, 0.5175, 0.8759, 0.5175, 0.875, 0.5, 0.9062, 0.5, 0.5293, 0.9825, 0.5293, 0.5175, 0.5312, 0.5175, 0.5312, 0.9825, 0.4405, 0.9825, 0.4658, 0.9825, 0.468, 1.0, 0.4377, 1.0, 0.9053, 0.9825, 0.9053, 0.5175, 0.9062, 0.5175, 0.9062, 0.9825, 0.8134, 0.9825, 0.8428, 0.9825, 0.8437, 1.0, 0.8125, 1.0, 0.4658, 0.5175, 0.4405, 0.5175, 0.4377, 0.5, 0.468, 0.5, 0.8428, 0.5175, 0.8134, 0.5175, 0.8125, 0.5, 0.8437, 0.5, 0.4658, 0.9825, 0.4658, 0.5175, 0.4688, 0.5175, 0.4688, 0.9825, 0.4062, 0.5175, 0.4062, 0.9825, 0.3996, 0.9825, 0.3996, 0.5175, 0.8428, 0.9825, 0.8428, 0.5175, 0.8438, 0.5175, 0.8438, 0.9825, 0.3817, 0.9825, 0.3996, 0.9825, 0.3993, 1.0, 0.3766, 1.0, 0.751, 0.9825, 0.7803, 0.9825, 0.7812, 1.0, 0.75, 1.0, 0.7803, 0.5175, 0.751, 0.5175, 0.75, 0.5, 0.7812, 0.5, 0.3996, 0.5175, 0.3817, 0.5175, 0.3766, 0.5, 0.3993, 0.5, 0.7803, 0.9825, 0.7803, 0.5175, 0.7812, 0.5175, 0.7812, 0.9825, 0.4986, 0.5175, 0.4702, 0.5175, 0.4688, 0.5, 0.5, 0.5, 0.4702, 0.9825, 0.4986, 0.9825, 0.5, 1.0, 0.4688, 1.0, 0.5606, 0.9825, 0.5606, 0.5175, 0.5625, 0.5175, 0.5625, 0.9825, 0.5606, 0.5175, 0.5332, 0.5175, 0.5314, 0.5, 0.5624, 0.5, 0.5332, 0.9825, 0.5606, 0.9825, 0.5624, 1.0, 0.5314, 1.0, 0.622, 0.9825, 0.622, 0.5175, 0.625, 0.5175, 0.625, 0.9825, 0.622, 0.5175, 0.5967, 0.5175, 0.5945, 0.5, 0.6248, 0.5, 0.5967, 0.9825, 0.622, 0.9825, 0.6248, 1.0, 0.5945, 1.0, 0.6808, 0.9825, 0.6808, 0.5175, 0.6875, 0.5175, 0.6875, 0.9825, 0.6808, 0.5175, 0.6629, 0.5175, 0.6632, 0.5, 0.6859, 0.5, 0.6629, 0.9825, 0.6808, 0.9825, 0.6859, 1.0, 0.6632, 1.0, 0.7433, 0.9825, 0.7433, 0.5175, 0.75, 0.5175, 0.75, 0.9825, 0.7433, 0.5175, 0.7254, 0.5175, 0.7203, 0.5, 0.743, 0.5, 0.7254, 0.9825, 0.7433, 0.9825, 0.743, 1.0, 0.7203, 1.0, 0.8095, 0.9825, 0.8095, 0.5175, 0.8125, 0.5175, 0.8125, 0.9825, 0.8095, 0.5175, 0.7842, 0.5175, 0.7814, 0.5, 0.8118, 0.5, 0.7842, 0.9825, 0.8095, 0.9825, 0.8118, 1.0, 0.7814, 1.0, 0.8731, 0.9825, 0.8731, 0.5175, 0.875, 0.5175, 0.875, 0.9825, 0.8731, 0.5175, 0.8457, 0.5175, 0.8438, 0.5, 0.8749, 0.5, 0.8457, 0.9825, 0.8731, 0.9825, 0.8749, 1.0, 0.8438, 1.0, 0.9361, 0.9825, 0.9361, 0.5175, 0.9375, 0.5175, 0.9375, 0.9825, 0.9361, 0.5175, 0.9077, 0.5175, 0.9063, 0.5, 0.9375, 0.5, 0.9077, 0.9825, 0.9361, 0.9825, 0.9375, 1.0, 0.9063, 1.0, 0.9988, 0.9825, 0.9988, 0.5175, 1.0, 0.5175, 1.0, 0.9825, 0.9988, 0.5175, 0.9699, 0.5175, 0.9688, 0.5, 1.0, 0.5, 0.9699, 0.9825, 0.9988, 0.9825, 1.0, 1.0, 0.9688, 1.0, 0.9688, 0.9825, 0.9688, 0.5175, 0.9699, 0.5175, 0.9699, 0.9825, 0.3427, 0.5175, 0.3135, 0.5175, 0.3125, 0.5, 0.3437, 0.5, 0.3135, 0.9825, 0.3427, 0.9825, 0.3437, 1.0, 0.3125, 1.0, 0.3115, 0.9825, 0.3115, 0.5175, 0.3135, 0.5175, 0.3135, 0.9825, 0.3115, 0.5175, 0.2822, 0.5175, 0.2813, 0.5, 0.3125, 0.5, 0.2822, 0.9825, 0.3115, 0.9825, 0.3125, 1.0, 0.2813, 1.0, 0.2803, 0.9825, 0.2803, 0.5175, 0.2822, 0.5175, 0.2822, 0.9825, 0.2803, 0.5175, 0.2509, 0.5175, 0.25, 0.5, 0.2812, 0.5, 0.2509, 0.9825, 0.2803, 0.9825, 0.2812, 1.0, 0.25, 1.0, 0.2491, 0.9825, 0.2491, 0.5175, 0.2509, 0.5175, 0.2509, 0.9825, 0.2491, 0.5175, 0.2197, 0.5175, 0.2188, 0.5, 0.25, 0.5, 0.2197, 0.9825, 0.2491, 0.9825, 0.25, 1.0, 0.2188, 1.0, 0.2178, 0.9825, 0.2178, 0.5175, 0.2197, 0.5175, 0.2197, 0.9825, 0.2178, 0.5175, 0.1885, 0.5175, 0.1875, 0.5, 0.2187, 0.5, 0.1885, 0.9825, 0.2178, 0.9825, 0.2187, 1.0, 0.1875, 1.0, 0.1865, 0.9825, 0.1865, 0.5175, 0.1885, 0.5175, 0.1885, 0.9825, 0.1865, 0.5175, 0.1573, 0.5175, 0.1563, 0.5, 0.1875, 0.5, 0.1573, 0.9825, 0.1865, 0.9825, 0.1875, 1.0, 0.1563, 1.0, 0.1551, 0.9825, 0.1551, 0.5175, 0.1573, 0.5175, 0.1573, 0.9825, 0.1551, 0.5175, 0.1262, 0.5175, 0.125, 0.5, 0.1562, 0.5, 0.1262, 0.9825, 0.1551, 0.9825, 0.1562, 1.0, 0.125, 1.0, 0.1236, 0.9825, 0.1236, 0.5175, 0.1262, 0.5175, 0.1262, 0.9825, 0.1236, 0.5175, 0.09518, 0.5175, 0.09379, 0.5, 0.125, 0.5, 0.09518, 0.9825, 0.1236, 0.9825, 0.125, 1.0, 0.09379, 1.0, 0.09185, 0.9825, 0.09185, 0.5175, 0.09518, 0.5175, 0.09518, 0.9825, 0.09185, 0.5175, 0.0644, 0.5175, 0.06262, 0.5, 0.09369, 0.5, 0.0644, 0.9825, 0.09185, 0.9825, 0.09369, 1.0, 0.06262, 1.0, 0.05951, 0.9825, 0.05951, 0.5175, 0.0644, 0.5175, 0.0644, 0.9825, 0.05951, 0.5175, 0.03424, 0.5175, 0.03196, 0.5, 0.06231, 0.5, 0.03424, 0.9825, 0.05951, 0.9825, 0.06231, 1.0, 0.03196, 1.0, 0.02455, 0.9825, 0.02455, 0.5175, 0.03424, 0.5175, 0.03424, 0.9825, 0.02455, 0.5175, 0.006698, 0.5175, 0.006971, 0.5, 0.02967, 0.5, 0.006698, 0.9825, 0.02455, 0.9825, 0.02967, 1.0, 0.006971, 1.0, 0.02455, 0.5175, 0.02455, 0.9825, 0.006698, 0.9825, 0.006698, 0.5175])
me_cube_045.materials.append(mat_wood)
me_cube_045.materials.append(mat_stone)
me_cube_045.materials.append(mat_string)
me_cube_045.materials.append(mat_wood_2)
me_cube_045.materials.append(mat_wood_3)
me_cube_045.use_remesh_fix_poles = True
me_cube_045.use_remesh_preserve_attributes = False
me_cube_045.update()

# ---- objects
ob_grindstone = bpy.data.objects.new('Grindstone', me_cube_045)

# ---- transforms, parenting, visibility, modifiers, constraints
ob_grindstone.location = (1.129, 0.2255, 3.583)
ob_grindstone.scale = (4.395, 1.489, 0.4159)

# ---- collection membership
col_collection.objects.link(ob_grindstone)

# ---- scene / render settings (as saved in the file)
scene.frame_start = 1; scene.frame_end = 250; scene.frame_set(1)
scene.render.engine = 'CYCLES'
scene.cycles.sampling_pattern = 'TABULATED_SOBOL'
scene.cycles.use_light_tree = False
scene.view_settings.view_transform = 'Filmic'
bpy.context.view_layer.update()

# ---- added for rendering (the .blend has no active camera and no usable light): camera, sun
cam_auto = bpy.data.cameras.new('AutoCamera')
cam_auto.lens = 50.0
cam_auto.sensor_width = 36.0
cam_auto.clip_end = 1000.0
ob_auto_camera = bpy.data.objects.new('AutoCamera', cam_auto)
scene.collection.objects.link(ob_auto_camera)
ob_auto_camera.location = (15.5041, -15.3986, 13.4527)
ob_auto_camera.rotation_euler = (1.09748, -7.21219e-08, 0.694738)
scene.camera = ob_auto_camera
light_auto_sun = bpy.data.lights.new('AutoSun', 'SUN')
light_auto_sun.energy = 3.0
light_auto_sun.angle = 0.0523599
ob_auto_sun = bpy.data.objects.new('AutoSun', light_auto_sun)
scene.collection.objects.link(ob_auto_sun)
ob_auto_sun.rotation_euler = (0.872665, 0.174533, 0.523599)
bpy.context.view_layer.update()
